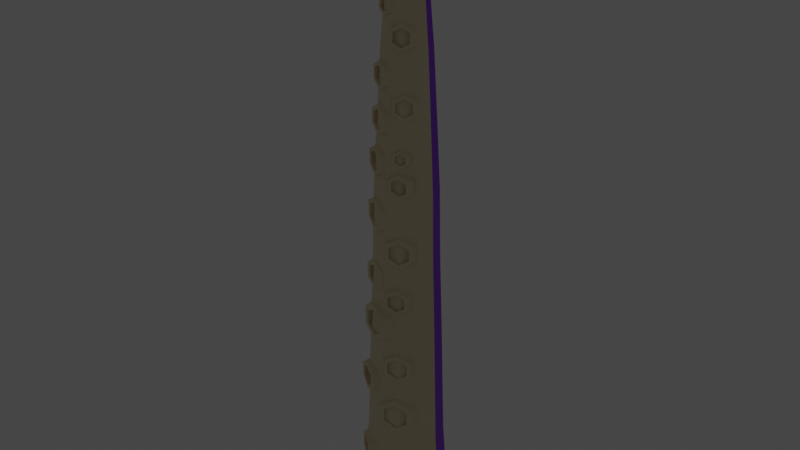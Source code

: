 # Source: Tentacle.blend  (saved by Blender 2.92.15; exported with 4.5.12 LTS)
import bpy
from mathutils import Matrix  # noqa: F401  (used for matrix-valued properties, if any)

bpy.ops.wm.read_factory_settings(use_empty=True)
scene = bpy.context.scene
scene.name = 'Scene'

# ---- collections
col_collection = bpy.data.collections.new('Collection'); scene.collection.children.link(col_collection)

# ---- materials (node trees are filled in below, after node groups)
mat_krakenpurple = bpy.data.materials.new('KrakenPurple')
mat_krakenpurple.use_transparent_shadow = False
mat_krakenbelly = bpy.data.materials.new('KrakenBelly')
mat_krakenbelly.use_backface_culling = True
mat_krakenbelly.use_transparent_shadow = False
mat_krakenglow = bpy.data.materials.new('KrakenGlow')
mat_krakenglow.use_backface_culling = True
mat_krakenglow.use_transparent_shadow = False

# ---- material node trees
mat_krakenpurple.use_nodes = True; mat_krakenpurple.node_tree.nodes.clear()
_N = mat_krakenpurple.node_tree.nodes; _L = mat_krakenpurple.node_tree.links
n0 = _N.new('ShaderNodeBsdfPrincipled'); n0.name = 'Principled BSDF'; n0.location = (10, 300)
n0.distribution = 'GGX'
n0.subsurface_method = 'BURLEY'
n0.inputs[0].default_value = (0.2874, 0.0185, 0.7991, 1.0)
n0.inputs[3].default_value = 1.45
n0.inputs[27].default_value = (0.0, 0.0, 0.0, 1.0)
n0.inputs[28].default_value = 1.0
n1 = _N.new('ShaderNodeOutputMaterial'); n1.name = 'Material Output'; n1.location = (300, 300)
_L.new(n0.outputs[0], n1.inputs[0])
n1.is_active_output = True
mat_krakenbelly.use_nodes = True; mat_krakenbelly.node_tree.nodes.clear()
_N = mat_krakenbelly.node_tree.nodes; _L = mat_krakenbelly.node_tree.links
n0 = _N.new('ShaderNodeBsdfPrincipled'); n0.name = 'Principled BSDF'; n0.location = (10, 300)
n0.distribution = 'GGX'
n0.subsurface_method = 'BURLEY'
n0.inputs[0].default_value = (0.7991, 0.6867, 0.4621, 1.0)
n0.inputs[3].default_value = 1.45
n0.inputs[27].default_value = (0.0, 0.0, 0.0, 1.0)
n0.inputs[28].default_value = 1.0
n1 = _N.new('ShaderNodeOutputMaterial'); n1.name = 'Material Output'; n1.location = (300, 300)
_L.new(n0.outputs[0], n1.inputs[0])
n1.is_active_output = True
mat_krakenglow.use_nodes = True; mat_krakenglow.node_tree.nodes.clear()
_N = mat_krakenglow.node_tree.nodes; _L = mat_krakenglow.node_tree.links
n0 = _N.new('ShaderNodeOutputMaterial'); n0.name = 'Material Output'; n0.location = (300, 300)
n1 = _N.new('ShaderNodeEmission'); n1.name = 'Emission'; n1.location = (10, 300)
n1.inputs[0].default_value = (0.004421, 1.0, 0.7094, 1.0)
n1.inputs[1].default_value = 20.0
_L.new(n1.outputs[0], n0.inputs[0])
n0.is_active_output = True

# ---- world
world_world = bpy.data.worlds.new('World'); scene.world = world_world
world_world.use_nodes = True; world_world.node_tree.nodes.clear()
_N = world_world.node_tree.nodes; _L = world_world.node_tree.links
n0 = _N.new('ShaderNodeOutputWorld'); n0.name = 'World Output'; n0.location = (300, 300)
n1 = _N.new('ShaderNodeBackground'); n1.name = 'Background'; n1.location = (10, 300)
n1.inputs[0].default_value = (0.05088, 0.05088, 0.05088, 1.0)
_L.new(n1.outputs[0], n0.inputs[0])
n0.is_active_output = True
world_world.color = (0.05088, 0.05088, 0.05088)
world_world.use_sun_shadow = False
world_world.sun_shadow_jitter_overblur = 0.0

# ---- meshes
me_cylinder_003 = bpy.data.meshes.new('Cylinder.003')
me_cylinder_003.from_pydata([(-2.315, -0.852, 0.2049), (-2.024, -0.7975, 0.5164), (-2.316, -0.8454, -0.1365), (-1.616, -0.7072, 0.2753), (-2.027, -0.7815, -0.3072), (-1.618, -0.6979, -0.2069), (-1.737, -0.7242, -0.1365), (-2.028, -0.7788, -0.448), (-2.024, -0.7947, 0.3756), (-2.436, -0.869, -0.2069), (-1.736, -0.7308, 0.2049), (-2.434, -0.8784, 0.2753), (-1.976, -1.024, -0.2632), (-1.977, -1.022, -0.3838), (-1.624, -0.9602, 0.2359), (-1.974, -1.037, 0.4425), (-1.974, -1.035, 0.3219), (-2.223, -1.084, 0.1756), (-2.325, -1.107, 0.2359), (-2.326, -1.099, -0.1772), (-2.224, -1.079, -0.1169), (-1.626, -0.9522, -0.1772), (-1.728, -0.9748, -0.1169), (-1.727, -0.9804, 0.1756), (-3.076, -0.5012, 0.6396), (-2.846, -0.6865, 0.9511), (-3.072, -0.4959, 0.2982), (-2.512, -0.9375, 0.71), (-2.836, -0.6736, 0.1274), (-2.506, -0.93, 0.2278), (-2.603, -0.8567, 0.2982), (-2.834, -0.6714, -0.01332), (-2.844, -0.6843, 0.8103), (-3.168, -0.4204, 0.2278), (-2.608, -0.8621, 0.6396), (-3.174, -0.428, 0.71), (-2.987, -0.8698, 0.1715), (-2.985, -0.8679, 0.05088), (-2.709, -1.096, 0.6706), (-2.995, -0.8808, 0.8771), (-2.994, -0.879, 0.7565), (-3.193, -0.7221, 0.6103), (-3.276, -0.6593, 0.6706), (-3.271, -0.6528, 0.2574), (-3.189, -0.7175, 0.3177), (-2.704, -1.089, 0.2574), (-2.788, -1.027, 0.3177), (-2.791, -1.031, 0.6103), (-2.384, -0.753, 2.118), (-2.044, -0.6467, 2.493), (-2.387, -0.7453, 1.706), (-1.569, -0.4812, 2.202), (-2.05, -0.6281, 1.5), (-1.572, -0.4703, 1.621), (-1.711, -0.5186, 1.706), (-2.051, -0.6249, 1.331), (-2.045, -0.6435, 2.323), (-2.527, -0.7904, 1.621), (-1.709, -0.5263, 2.118), (-2.523, -0.8013, 2.202), (-1.955, -0.9109, 1.554), (-1.956, -0.9082, 1.408), (-1.543, -0.785, 2.155), (-1.95, -0.9269, 2.404), (-1.951, -0.9241, 2.258), (-2.242, -1.018, 2.082), (-2.36, -1.059, 2.155), (-2.364, -1.05, 1.657), (-2.244, -1.011, 1.73), (-1.546, -0.7757, 1.657), (-1.665, -0.8171, 1.73), (-1.663, -0.8237, 2.082), (-1.712, -0.7621, 3.473), (-1.714, -0.7569, 3.187), (-1.621, -0.7143, 3.128), (-2.167, -0.9586, 3.187), (-2.261, -0.9991, 3.128), (-2.258, -1.006, 3.532), (-2.165, -0.9637, 3.473), (-1.937, -0.8655, 3.616), (-1.936, -0.8676, 3.735), (-1.618, -0.7216, 3.532), (-1.943, -0.853, 2.925), (-1.942, -0.8552, 3.044), (-2.409, -0.8101, 3.571), (-1.772, -0.525, 3.502), (-2.413, -0.8016, 3.099), (-2.035, -0.6457, 3.669), (-2.041, -0.6312, 2.863), (-1.774, -0.519, 3.168), (-1.666, -0.4692, 3.099), (-2.04, -0.6336, 3.0), (-1.662, -0.4777, 3.571), (-2.304, -0.7543, 3.168), (-2.034, -0.6482, 3.807), (-2.301, -0.7604, 3.502), (-3.058, -0.5034, 2.895), (-2.81, -0.6536, 3.2), (-3.055, -0.4976, 2.561), (-2.454, -0.8543, 2.964), (-2.802, -0.6398, 2.394), (-2.449, -0.8462, 2.492), (-2.553, -0.7876, 2.561), (-2.801, -0.6374, 2.256), (-2.809, -0.6512, 3.062), (-3.157, -0.4367, 2.492), (-2.557, -0.7933, 2.895), (-3.162, -0.4448, 2.964), (-2.924, -0.8496, 2.437), (-2.923, -0.8476, 2.319), (-2.625, -1.033, 2.925), (-2.931, -0.8614, 3.128), (-2.929, -0.8594, 3.01), (-3.143, -0.7328, 2.866), (-3.232, -0.6826, 2.925), (-3.228, -0.6756, 2.521), (-3.14, -0.7279, 2.58), (-2.621, -1.026, 2.521), (-2.71, -0.9763, 2.58), (-2.713, -0.9812, 2.866), (-2.376, -1.003, 4.625), (-2.374, -0.9967, 4.27), (-2.255, -1.041, 4.197), (-2.949, -0.7764, 4.27), (-3.067, -0.7297, 4.197), (-3.07, -0.7389, 4.699), (-2.951, -0.783, 4.625), (-2.665, -0.8964, 4.803), (-2.666, -0.8991, 4.95), (-2.258, -1.05, 4.699), (-2.659, -0.8806, 3.946), (-2.66, -0.8833, 4.092), (-3.031, -0.434, 4.746), (-2.221, -0.7425, 4.661), (-3.027, -0.4232, 4.161), (-2.558, -0.6178, 4.868), (-2.551, -0.5993, 3.868), (-2.218, -0.7349, 4.246), (-2.079, -0.7863, 4.161), (-2.552, -0.6025, 4.039), (-2.084, -0.7971, 4.746), (-2.889, -0.4778, 4.246), (-2.559, -0.621, 5.039), (-2.892, -0.4854, 4.661), (-1.786, -0.7719, 5.344), (-1.787, -0.7674, 5.1), (-1.707, -0.7351, 5.05), (-2.182, -0.92, 5.1), (-2.264, -0.9505, 5.05), (-2.261, -0.9569, 5.394), (-2.18, -0.9245, 5.344), (-1.982, -0.8505, 5.466), (-1.981, -0.8523, 5.567), (-1.704, -0.7414, 5.394), (-1.986, -0.8396, 4.877), (-1.986, -0.8415, 4.978), (-2.382, -0.7835, 5.427), (-1.827, -0.5676, 5.369), (-2.385, -0.7761, 5.025), (-2.056, -0.6593, 5.511), (-2.061, -0.6466, 4.824), (-1.829, -0.5624, 5.084), (-1.734, -0.5246, 5.025), (-2.06, -0.6488, 4.941), (-1.732, -0.532, 5.427), (-2.289, -0.7404, 5.084), (-2.055, -0.6615, 5.628), (-2.287, -0.7457, 5.369), (-2.494, -0.858, 5.857), (-2.492, -0.8527, 5.572), (-2.396, -0.8872, 5.514), (-2.955, -0.6804, 5.572), (-3.05, -0.6438, 5.514), (-3.053, -0.6512, 5.916), (-2.957, -0.6857, 5.857), (-2.726, -0.7745, 6.0), (-2.727, -0.7767, 6.117), (-2.399, -0.8946, 5.916), (-2.722, -0.7617, 5.312), (-2.722, -0.7639, 5.43), (-3.024, -0.4063, 5.954), (-2.372, -0.6477, 5.886), (-3.02, -0.3976, 5.485), (-2.643, -0.5502, 6.052), (-2.637, -0.5353, 5.25), (-2.369, -0.6415, 5.553), (-2.257, -0.6817, 5.485), (-2.638, -0.5378, 5.387), (-2.261, -0.6904, 5.954), (-2.909, -0.4403, 5.553), (-2.644, -0.5527, 6.189), (-2.912, -0.4465, 5.886), (-1.73, -0.6662, 6.684), (-1.732, -0.6611, 6.399), (-1.64, -0.6179, 6.34), (-2.182, -0.8657, 6.399), (-2.275, -0.9068, 6.34), (-2.271, -0.914, 6.743), (-2.179, -0.8708, 6.684), (-1.953, -0.7711, 6.827), (-1.952, -0.7732, 6.944), (-1.637, -0.6251, 6.743), (-1.959, -0.7587, 6.139), (-1.958, -0.7608, 6.257), (-2.424, -0.7201, 6.781), (-1.792, -0.4309, 6.713), (-2.428, -0.7116, 6.311), (-2.052, -0.5532, 6.879), (-2.059, -0.5388, 6.076), (-1.794, -0.4249, 6.38), (-1.687, -0.3744, 6.311), (-2.058, -0.5413, 6.214), (-1.683, -0.3829, 6.781), (-2.319, -0.6636, 6.38), (-2.051, -0.5557, 7.016), (-2.316, -0.6696, 6.713), (-2.506, -0.8652, 7.501), (-2.504, -0.8598, 7.186), (-2.404, -0.9125, 7.121), (-2.983, -0.5986, 7.186), (-3.081, -0.5436, 7.121), (-3.085, -0.5514, 7.566), (-2.986, -0.6041, 7.501), (-2.748, -0.7374, 7.658), (-2.749, -0.7396, 7.788), (-2.408, -0.9202, 7.566), (-2.74, -0.7242, 6.898), (-2.742, -0.7264, 7.028), (-3.015, -0.2879, 7.608), (-2.34, -0.6542, 7.532), (-3.01, -0.2789, 7.089), (-2.621, -0.505, 7.716), (-2.613, -0.4896, 6.829), (-2.336, -0.6478, 7.165), (-2.22, -0.7094, 7.089), (-2.614, -0.4922, 6.981), (-2.225, -0.7184, 7.608), (-2.896, -0.343, 7.165), (-2.623, -0.5076, 7.868), (-2.899, -0.3494, 7.532), (-2.533, -0.827, 8.865), (-2.531, -0.8224, 8.598), (-2.446, -0.867, 8.543), (-2.937, -0.6012, 8.598), (-3.02, -0.5546, 8.543), (-3.024, -0.5611, 8.92), (-2.939, -0.6058, 8.865), (-2.738, -0.7187, 8.999), (-2.739, -0.7206, 9.109), (-2.45, -0.8736, 8.92), (-2.731, -0.7075, 8.355), (-2.732, -0.7094, 8.465), (-2.964, -0.3379, 8.956), (-2.392, -0.6483, 8.892), (-2.96, -0.3303, 8.516), (-2.63, -0.5219, 9.048), (-2.623, -0.5088, 8.296), (-2.389, -0.6429, 8.58), (-2.291, -0.695, 8.516), (-2.624, -0.5111, 8.425), (-2.295, -0.7026, 8.956), (-2.863, -0.3846, 8.58), (-2.631, -0.5241, 9.176), (-2.866, -0.3901, 8.892), (-1.791, -0.7074, 8.382), (-1.792, -0.7033, 8.167), (-1.718, -0.6811, 8.123), (-2.149, -0.8068, 8.167), (-2.223, -0.8273, 8.123), (-2.222, -0.8331, 8.427), (-2.148, -0.8109, 8.382), (-1.969, -0.7612, 8.49), (-1.968, -0.7629, 8.578), (-1.717, -0.6869, 8.427), (-1.972, -0.7513, 7.971), (-1.971, -0.753, 8.06), (-2.314, -0.6718, 8.456), (-1.811, -0.5251, 8.404), (-2.316, -0.665, 8.101), (-2.019, -0.5879, 8.529), (-2.022, -0.5764, 7.924), (-1.812, -0.5203, 8.153), (-1.727, -0.4944, 8.101), (-2.022, -0.5783, 8.028), (-1.725, -0.5012, 8.456), (-2.23, -0.6411, 8.153), (-2.019, -0.5898, 8.633), (-2.228, -0.6459, 8.404), (-1.853, -0.6625, 9.016), (-1.854, -0.6597, 8.867), (-1.803, -0.6443, 8.836), (-2.103, -0.7317, 8.867), (-2.154, -0.746, 8.836), (-2.153, -0.75, 9.047), (-2.102, -0.7345, 9.016), (-1.977, -0.7, 9.091), (-1.977, -0.7011, 9.153), (-1.801, -0.6483, 9.047), (-1.979, -0.6931, 8.731), (-1.979, -0.6943, 8.792), (-2.217, -0.6377, 9.067), (-1.867, -0.5357, 9.031), (-2.219, -0.633, 8.821), (-2.012, -0.5793, 9.119), (-2.014, -0.5713, 8.698), (-1.868, -0.5323, 8.857), (-1.808, -0.5143, 8.821), (-2.014, -0.5727, 8.77), (-1.807, -0.519, 9.067), (-2.158, -0.6164, 8.857), (-2.011, -0.5807, 9.191), (-2.158, -0.6197, 9.031), (-1.772, -0.4899, 10.28), (-1.774, -0.4859, 10.05), (-1.702, -0.4461, 10.01), (-2.126, -0.6752, 10.05), (-2.199, -0.7134, 10.01), (-2.196, -0.7191, 10.33), (-2.124, -0.6792, 10.28), (-1.947, -0.5866, 10.4), (-1.946, -0.5882, 10.49), (-1.699, -0.4517, 10.33), (-1.952, -0.5769, 9.843), (-1.951, -0.5786, 9.938), (-2.33, -0.5707, 10.36), (-1.835, -0.3032, 10.31), (-2.333, -0.564, 9.983), (-2.039, -0.416, 10.44), (-2.045, -0.4047, 9.793), (-1.837, -0.2985, 10.04), (-1.753, -0.252, 9.983), (-2.044, -0.4067, 9.904), (-1.75, -0.2587, 10.36), (-2.248, -0.5195, 10.04), (-2.038, -0.418, 10.55), (-2.245, -0.5242, 10.31), (-2.466, -0.7784, 9.891), (-2.463, -0.7765, 9.634), (-2.381, -0.817, 9.581), (-2.863, -0.5778, 9.632), (-2.944, -0.5365, 9.578), (-2.948, -0.5392, 9.942), (-2.865, -0.5797, 9.889), (-2.666, -0.68, 10.02), (-2.667, -0.6808, 10.13), (-2.384, -0.8198, 9.945), (-2.661, -0.6754, 9.398), (-2.662, -0.6762, 9.504), (-2.898, -0.3217, 9.974), (-2.336, -0.6009, 9.915), (-2.895, -0.3185, 9.55), (-2.57, -0.4861, 10.06), (-2.564, -0.4806, 9.339), (-2.333, -0.5986, 9.615), (-2.237, -0.646, 9.553), (-2.565, -0.4815, 9.463), (-2.24, -0.6491, 9.978), (-2.799, -0.3667, 9.612), (-2.571, -0.487, 10.19), (-2.802, -0.369, 9.913), (-2.477, -0.7161, 10.93), (-2.475, -0.7143, 10.69), (-2.398, -0.7518, 10.64), (-2.845, -0.5302, 10.69), (-2.92, -0.4918, 10.64), (-2.923, -0.4944, 10.98), (-2.847, -0.532, 10.93), (-2.663, -0.6249, 11.05), (-2.664, -0.6256, 11.15), (-2.401, -0.7544, 10.98), (-2.658, -0.6206, 10.47), (-2.659, -0.6213, 10.57), (-2.878, -0.2928, 11.01), (-2.356, -0.5515, 10.95), (-2.874, -0.2898, 10.62), (-2.573, -0.4452, 11.09), (-2.568, -0.4401, 10.42), (-2.354, -0.5495, 10.68), (-2.264, -0.5933, 10.62), (-2.569, -0.441, 10.54), (-2.268, -0.5963, 11.01), (-2.786, -0.3346, 10.67), (-2.575, -0.446, 11.21), (-2.788, -0.3367, 10.95), (-1.877, -0.4673, 11.88), (-1.874, -0.4887, 11.65), (-1.8, -0.4581, 11.6), (-2.225, -0.6585, 11.66), (-2.297, -0.698, 11.62), (-2.302, -0.6678, 11.94), (-2.229, -0.6372, 11.89), (-2.055, -0.5416, 11.99), (-2.057, -0.5328, 12.09), (-1.806, -0.4279, 11.92), (-2.046, -0.5931, 11.45), (-2.047, -0.5843, 11.55), (-2.427, -0.5151, 11.95), (-1.931, -0.2812, 11.88), (-2.42, -0.5504, 11.58), (-2.138, -0.3678, 12.01), (-2.127, -0.428, 11.38), (-1.927, -0.3061, 11.62), (-1.841, -0.2704, 11.56), (-2.129, -0.4177, 11.49), (-1.848, -0.2352, 11.93), (-2.337, -0.5044, 11.63), (-2.14, -0.3576, 12.12), (-2.341, -0.4794, 11.89), (-2.427, -0.5572, 12.51), (-2.437, -0.5717, 12.32), (-2.377, -0.5985, 12.28), (-2.74, -0.4562, 12.33), (-2.804, -0.4354, 12.3), (-2.789, -0.4148, 12.56), (-2.729, -0.4417, 12.52), (-2.572, -0.4921, 12.61), (-2.568, -0.4862, 12.68), (-2.362, -0.578, 12.55), (-2.598, -0.5272, 12.16), (-2.594, -0.5212, 12.24), (-2.768, -0.2528, 12.57), (-2.345, -0.4189, 12.51), (-2.785, -0.2767, 12.26), (-2.515, -0.343, 12.62), (-2.545, -0.3839, 12.1), (-2.357, -0.4358, 12.29), (-2.287, -0.4671, 12.25), (-2.54, -0.3769, 12.19), (-2.269, -0.4432, 12.55), (-2.71, -0.301, 12.3), (-2.51, -0.336, 12.71), (-2.698, -0.2841, 12.52), (-2.014, -0.3668, 13.17), (-2.01, -0.3797, 13.03), (-1.967, -0.3562, 13.0), (-2.215, -0.5061, 13.03), (-2.256, -0.5348, 13.01), (-2.262, -0.5166, 13.2), (-2.219, -0.4932, 13.17), (-2.118, -0.4236, 13.24), (-2.12, -0.4183, 13.3), (-1.972, -0.3381, 13.19), (-2.109, -0.4546, 12.9), (-2.111, -0.4493, 12.96), (-2.348, -0.4309, 13.21), (-2.059, -0.256, 13.17), (-2.342, -0.4521, 12.98), (-2.18, -0.3223, 13.25), (-2.17, -0.3585, 12.86), (-2.054, -0.271, 13.0), (-2.004, -0.2437, 12.97), (-2.172, -0.3523, 12.93), (-2.01, -0.2225, 13.2), (-2.293, -0.4186, 13.01), (-2.182, -0.3161, 13.32), (-2.298, -0.4036, 13.17), (-2.473, -0.4482, 13.6), (-2.482, -0.4577, 13.46), (-2.441, -0.484, 13.43), (-2.692, -0.3393, 13.47), (-2.737, -0.3169, 13.44), (-2.723, -0.3035, 13.64), (-2.682, -0.3298, 13.61), (-2.573, -0.3842, 13.67), (-2.569, -0.3803, 13.73), (-2.427, -0.4706, 13.63), (-2.595, -0.4072, 13.34), (-2.592, -0.4032, 13.4), (-2.69, -0.1866, 13.64), (-2.397, -0.3555, 13.6), (-2.705, -0.2023, 13.42), (-2.514, -0.2809, 13.69), (-2.541, -0.3076, 13.3), (-2.408, -0.3666, 13.44), (-2.36, -0.3973, 13.41), (-2.536, -0.3031, 13.36), (-2.344, -0.3817, 13.63), (-2.653, -0.2285, 13.45), (-2.509, -0.2763, 13.75), (-2.642, -0.2174, 13.61), (-2.061, -0.2184, 13.97), (-2.055, -0.2369, 13.83), (-2.017, -0.2073, 13.8), (-2.232, -0.3988, 13.84), (-2.268, -0.436, 13.82), (-2.276, -0.4099, 14.01), (-2.238, -0.3803, 13.98), (-2.153, -0.2901, 14.04), (-2.155, -0.2825, 14.1), (-2.025, -0.1812, 13.99), (-2.138, -0.3347, 13.71), (-2.14, -0.3271, 13.77), (-2.377, -0.3415, 14.01), (-2.125, -0.118, 13.96), (-2.367, -0.372, 13.79), (-2.233, -0.2017, 14.05), (-2.215, -0.2537, 13.66), (-2.118, -0.1396, 13.8), (-2.074, -0.105, 13.76), (-2.218, -0.2448, 13.73), (-2.084, -0.07455, 13.99), (-2.326, -0.3286, 13.82), (-2.236, -0.1928, 14.12), (-2.333, -0.307, 13.98), (-2.316, -0.2871, 14.54), (-2.325, -0.2975, 14.45), (-2.294, -0.3083, 14.43), (-2.484, -0.2552, 14.46), (-2.518, -0.2486, 14.44), (-2.506, -0.234, 14.57), (-2.475, -0.2449, 14.55), (-2.392, -0.2608, 14.6), (-2.388, -0.2566, 14.63), (-2.282, -0.2937, 14.56), (-2.412, -0.2858, 14.37), (-2.409, -0.2815, 14.41), (-2.504, -0.1508, 14.58), (-2.283, -0.2128, 14.54), (-2.518, -0.1679, 14.42), (-2.37, -0.1821, 14.6), (-2.394, -0.2112, 14.34), (-2.292, -0.2249, 14.43), (-2.256, -0.2375, 14.41), (-2.39, -0.2063, 14.38), (-2.242, -0.2205, 14.56), (-2.478, -0.1755, 14.44), (-2.366, -0.1771, 14.65), (-2.468, -0.1635, 14.55), (-2.352, 1.138, -1.0), (-2.352, 1.0, 1.0), (-1.783, 0.9855, -1.0), (-1.852, 0.866, 1.0), (-1.366, 0.569, -1.0), (-1.486, 0.5, 1.0), (-1.214, -3.055e-08, -1.0), (-1.352, -4.371e-08, 1.0), (-1.366, -0.569, -1.0), (-1.486, -0.5, 1.0), (-1.783, -0.9855, -1.0), (-1.852, -0.866, 1.0), (-2.352, -1.138, -1.0), (-2.352, -1.0, 1.0), (-2.921, -0.9855, -1.0), (-2.852, -0.866, 1.0), (-3.337, -0.569, -1.0), (-3.218, -0.5, 1.0), (-3.49, -5.099e-07, -1.0), (-3.352, -4.649e-07, 1.0), (-3.337, 0.569, -1.0), (-3.218, 0.5, 1.0), (-2.921, 0.9855, -1.0), (-2.852, 0.866, 1.0), (-2.352, 0.912, 3.912), (-1.896, 0.7898, 3.912), (-1.562, 0.456, 3.912), (-1.44, -5.21e-08, 3.912), (-1.562, -0.456, 3.912), (-1.896, -0.7898, 3.912), (-2.352, -0.912, 3.912), (-2.808, -0.7898, 3.912), (-3.141, -0.456, 3.912), (-3.264, -4.362e-07, 3.912), (-3.141, 0.456, 3.912), (-2.808, 0.7898, 3.912), (-2.352, 0.8337, 6.147), (-1.935, 0.722, 6.147), (-1.63, 0.4169, 6.147), (-1.518, -6.042e-08, 6.147), (-1.63, -0.4169, 6.147), (-1.935, -0.722, 6.147), (-2.352, -0.8337, 6.147), (-2.769, -0.722, 6.147), (-3.074, -0.4169, 6.147), (-3.185, -4.116e-07, 6.147), (-3.074, 0.4169, 6.147), (-2.769, 0.722, 6.147), (-2.352, 0.7963, 7.942), (-1.953, 0.6896, 7.942), (-1.662, 0.3982, 7.942), (-1.555, -6.506e-08, 7.942), (-1.662, -0.3982, 7.942), (-1.953, -0.6896, 7.942), (-2.352, -0.7963, 7.942), (-2.75, -0.6896, 7.942), (-3.041, -0.3982, 7.942), (-3.148, -4.005e-07, 7.942), (-3.041, 0.3982, 7.942), (-2.75, 0.6896, 7.942), (-2.352, 0.7242, 9.364), (-1.99, 0.6271, 9.364), (-1.724, 0.3621, 9.364), (-1.627, -7.447e-08, 9.364), (-1.724, -0.3621, 9.364), (-1.99, -0.6271, 9.364), (-2.352, -0.7242, 9.364), (-2.714, -0.6271, 9.364), (-2.979, -0.3621, 9.364), (-3.076, -3.795e-07, 9.364), (-2.979, 0.3621, 9.364), (-2.714, 0.6271, 9.364), (-2.352, 0.6148, 11.36), (-2.044, 0.5324, 11.36), (-1.819, 0.3074, 11.36), (-1.737, -8.949e-08, 11.36), (-1.819, -0.3074, 11.36), (-2.044, -0.5324, 11.36), (-2.352, -0.6148, 11.36), (-2.659, -0.5324, 11.36), (-2.884, -0.3074, 11.36), (-2.966, -3.484e-07, 11.36), (-2.884, 0.3074, 11.36), (-2.659, 0.5324, 11.36), (-2.352, 0.499, 12.77), (-2.102, 0.4321, 12.77), (-1.919, 0.2495, 12.77), (-1.853, -1.035e-07, 12.77), (-1.919, -0.2495, 12.77), (-2.102, -0.4321, 12.77), (-2.352, -0.499, 12.77), (-2.601, -0.4321, 12.77), (-2.784, -0.2495, 12.77), (-2.851, -3.137e-07, 12.77), (-2.784, 0.2495, 12.77), (-2.601, 0.4321, 12.77), (-2.352, 0.3189, 14.18), (-2.192, 0.2762, 14.18), (-2.075, 0.1595, 14.18), (-2.033, -1.235e-07, 14.18), (-2.075, -0.1595, 14.18), (-2.192, -0.2762, 14.18), (-2.352, -0.3189, 14.18), (-2.511, -0.2762, 14.18), (-2.628, -0.1595, 14.18), (-2.671, -2.578e-07, 14.18), (-2.628, 0.1595, 14.18), (-2.511, 0.2762, 14.18), (-2.352, 0.1846, 14.92), (-2.259, 0.1599, 14.92), (-2.192, 0.09229, 14.92), (-2.167, -1.374e-07, 14.92), (-2.192, -0.09229, 14.92), (-2.259, -0.1599, 14.92), (-2.352, -0.1846, 14.92), (-2.444, -0.1599, 14.92), (-2.511, -0.09229, 14.92), (-2.536, -2.151e-07, 14.92), (-2.511, 0.09229, 14.92), (-2.444, 0.1599, 14.92), (-2.291, 0.1042, 15.14), (-2.352, 0.1203, 15.14), (-2.247, 0.06014, 15.14), (-2.231, -1.458e-07, 15.14), (-2.247, -0.06014, 15.14), (-2.291, -0.1042, 15.14), (-2.352, -0.1203, 15.14), (-2.412, -0.1042, 15.14), (-2.456, -0.06014, 15.14), (-2.472, -1.964e-07, 15.14), (-2.456, 0.06014, 15.14), (-2.412, 0.1042, 15.14), (-2.067, 1.062, -1.0), (-2.102, 0.933, 1.0), (-2.124, 0.8509, 3.912), (-2.143, 0.7779, 6.147), (-2.153, 0.743, 7.942), (-2.171, 0.6757, 9.364), (-2.198, 0.5736, 11.36), (-2.227, 0.4656, 12.77), (-2.272, 0.2976, 14.18), (-2.305, 0.1722, 14.92), (-2.322, 0.1122, 15.14), (-2.636, 1.062, -1.0), (-2.602, 0.933, 1.0), (-2.58, 0.8509, 3.912), (-2.56, 0.7779, 6.147), (-2.551, 0.743, 7.942), (-2.533, 0.6757, 9.364), (-2.505, 0.5736, 11.36), (-2.476, 0.4656, 12.77), (-2.431, 0.2976, 14.18), (-2.398, 0.1722, 14.92), (-2.382, 0.1122, 15.14), (-1.574, 0.7773, -1.0), (-1.669, 0.683, 1.0), (-1.729, 0.6229, 3.912), (-1.782, 0.5695, 6.147), (-1.808, 0.5439, 7.942), (-1.857, 0.4946, 9.364), (-1.932, 0.4199, 11.36), (-2.011, 0.3408, 12.77), (-2.134, 0.2178, 14.18), (-2.226, 0.1261, 14.92), (-2.269, 0.08215, 15.14), (-3.129, 0.7773, -1.0), (-3.035, 0.683, 1.0), (-2.975, 0.6229, 3.912), (-2.921, 0.5695, 6.147), (-2.896, 0.5439, 7.942), (-2.846, 0.4946, 9.364), (-2.772, 0.4199, 11.36), (-2.692, 0.3408, 12.77), (-2.569, 0.2178, 14.18), (-2.478, 0.1261, 14.92), (-2.434, 0.08215, 15.14), (-1.584, -0.443, 4.656), (-1.466, -5.487e-08, 4.656), (-2.795, 0.7673, 4.656), (-3.119, 0.443, 4.656), (-1.909, 0.7673, 4.656), (-2.352, 0.886, 4.656), (-3.119, -0.443, 4.656), (-2.795, -0.7673, 4.656), (-1.909, -0.7673, 4.656), (-1.584, 0.443, 4.656), (-3.238, -4.28e-07, 4.656), (-2.352, -0.886, 4.656), (-2.13, 0.8266, 4.656), (-2.573, 0.8266, 4.656), (-1.747, 0.6051, 4.656), (-2.957, 0.6051, 4.656), (-1.578, -0.4469, 4.432), (-2.799, 0.7741, 4.432), (-1.905, 0.7741, 4.432), (-3.126, -0.4469, 4.432), (-1.905, -0.7741, 4.432), (-1.578, 0.4469, 4.432), (-3.245, -4.305e-07, 4.432), (-2.352, -0.8938, 4.432), (-1.458, -5.404e-08, 4.432), (-3.126, 0.4469, 4.432), (-2.352, 0.8938, 4.432), (-2.799, -0.7741, 4.432), (-2.128, 0.8339, 4.432), (-2.575, 0.8339, 4.432), (-1.741, 0.6105, 4.432), (-2.962, 0.6105, 4.432), (-2.811, 0.7958, 3.686), (-3.147, 0.4594, 3.686), (-1.556, 0.4594, 3.686), (-1.892, 0.7958, 3.686), (-3.271, -4.385e-07, 3.686), (-3.147, -0.4594, 3.686), (-2.811, -0.7958, 3.686), (-2.352, -0.9189, 3.686), (-1.892, -0.7958, 3.686), (-1.556, -0.4594, 3.686), (-1.433, -5.145e-08, 3.686), (-2.352, 0.9189, 3.686), (-2.122, 0.8573, 3.686), (-2.581, 0.8573, 3.686), (-1.724, 0.6276, 3.686), (-2.979, 0.6276, 3.686), (-1.57, -0.4515, 4.172), (-2.803, 0.7819, 4.172), (-1.9, 0.7819, 4.172), (-3.134, -0.4515, 4.172), (-1.9, -0.7819, 4.172), (-1.57, 0.4515, 4.172), (-3.255, -4.334e-07, 4.172), (-2.352, -0.9029, 4.172), (-1.449, -5.307e-08, 4.172), (-3.134, 0.4515, 4.172), (-2.352, 0.9029, 4.172), (-2.803, -0.7819, 4.172), (-2.126, 0.8424, 4.172), (-2.577, 0.8424, 4.172), (-1.735, 0.6167, 4.172), (-2.968, 0.6167, 4.172)], [], [(6, 4, 12, 22), (8, 10, 23, 16), (0, 8, 16, 17), (4, 2, 20, 12), (3, 5, 7, 9, 11, 1), (5, 3, 14, 21), (10, 6, 22, 23), (15, 18, 17, 16), (14, 15, 16, 23), (18, 19, 20, 17), (21, 14, 23, 22), (13, 21, 22, 12), (19, 13, 12, 20), (2, 0, 17, 20), (1, 11, 18, 15), (11, 9, 19, 18), (9, 7, 13, 19), (3, 1, 15, 14), (7, 5, 21, 13), (30, 28, 36, 46), (32, 34, 47, 40), (24, 32, 40, 41), (28, 26, 44, 36), (27, 29, 31, 33, 35, 25), (29, 27, 38, 45), (34, 30, 46, 47), (39, 42, 41, 40), (38, 39, 40, 47), (42, 43, 44, 41), (45, 38, 47, 46), (37, 45, 46, 36), (43, 37, 36, 44), (26, 24, 41, 44), (25, 35, 42, 39), (35, 33, 43, 42), (33, 31, 37, 43), (27, 25, 39, 38), (31, 29, 45, 37), (54, 52, 60, 70), (56, 58, 71, 64), (48, 56, 64, 65), (52, 50, 68, 60), (51, 53, 55, 57, 59, 49), (53, 51, 62, 69), (58, 54, 70, 71), (63, 66, 65, 64), (62, 63, 64, 71), (66, 67, 68, 65), (69, 62, 71, 70), (61, 69, 70, 60), (67, 61, 60, 68), (50, 48, 65, 68), (49, 59, 66, 63), (59, 57, 67, 66), (57, 55, 61, 67), (51, 49, 63, 62), (55, 53, 69, 61), (88, 90, 74, 82), (92, 94, 80, 81), (86, 88, 82, 76), (84, 86, 76, 77), (94, 84, 77, 80), (93, 95, 78, 75), (76, 82, 83, 75), (82, 74, 73, 83), (74, 81, 72, 73), (77, 76, 75, 78), (81, 80, 79, 72), (80, 77, 78, 79), (85, 89, 73, 72), (90, 92, 81, 74), (92, 90, 88, 86, 84, 94), (91, 93, 75, 83), (95, 87, 79, 78), (87, 85, 72, 79), (89, 91, 83, 73), (102, 100, 108, 118), (104, 106, 119, 112), (96, 104, 112, 113), (100, 98, 116, 108), (99, 101, 103, 105, 107, 97), (101, 99, 110, 117), (106, 102, 118, 119), (111, 114, 113, 112), (110, 111, 112, 119), (114, 115, 116, 113), (117, 110, 119, 118), (109, 117, 118, 108), (115, 109, 108, 116), (98, 96, 113, 116), (97, 107, 114, 111), (107, 105, 115, 114), (105, 103, 109, 115), (99, 97, 111, 110), (103, 101, 117, 109), (136, 138, 122, 130), (140, 142, 128, 129), (134, 136, 130, 124), (132, 134, 124, 125), (142, 132, 125, 128), (141, 143, 126, 123), (124, 130, 131, 123), (130, 122, 121, 131), (122, 129, 120, 121), (125, 124, 123, 126), (129, 128, 127, 120), (128, 125, 126, 127), (133, 137, 121, 120), (138, 140, 129, 122), (140, 138, 136, 134, 132, 142), (139, 141, 123, 131), (143, 135, 127, 126), (135, 133, 120, 127), (137, 139, 131, 121), (160, 162, 146, 154), (164, 166, 152, 153), (158, 160, 154, 148), (156, 158, 148, 149), (166, 156, 149, 152), (165, 167, 150, 147), (148, 154, 155, 147), (154, 146, 145, 155), (146, 153, 144, 145), (149, 148, 147, 150), (153, 152, 151, 144), (152, 149, 150, 151), (157, 161, 145, 144), (162, 164, 153, 146), (164, 162, 160, 158, 156, 166), (163, 165, 147, 155), (167, 159, 151, 150), (159, 157, 144, 151), (161, 163, 155, 145), (184, 186, 170, 178), (188, 190, 176, 177), (182, 184, 178, 172), (180, 182, 172, 173), (190, 180, 173, 176), (189, 191, 174, 171), (172, 178, 179, 171), (178, 170, 169, 179), (170, 177, 168, 169), (173, 172, 171, 174), (177, 176, 175, 168), (176, 173, 174, 175), (181, 185, 169, 168), (186, 188, 177, 170), (188, 186, 184, 182, 180, 190), (187, 189, 171, 179), (191, 183, 175, 174), (183, 181, 168, 175), (185, 187, 179, 169), (208, 210, 194, 202), (212, 214, 200, 201), (206, 208, 202, 196), (204, 206, 196, 197), (214, 204, 197, 200), (213, 215, 198, 195), (196, 202, 203, 195), (202, 194, 193, 203), (194, 201, 192, 193), (197, 196, 195, 198), (201, 200, 199, 192), (200, 197, 198, 199), (205, 209, 193, 192), (210, 212, 201, 194), (212, 210, 208, 206, 204, 214), (211, 213, 195, 203), (215, 207, 199, 198), (207, 205, 192, 199), (209, 211, 203, 193), (232, 234, 218, 226), (236, 238, 224, 225), (230, 232, 226, 220), (228, 230, 220, 221), (238, 228, 221, 224), (237, 239, 222, 219), (220, 226, 227, 219), (226, 218, 217, 227), (218, 225, 216, 217), (221, 220, 219, 222), (225, 224, 223, 216), (224, 221, 222, 223), (229, 233, 217, 216), (234, 236, 225, 218), (236, 234, 232, 230, 228, 238), (235, 237, 219, 227), (239, 231, 223, 222), (231, 229, 216, 223), (233, 235, 227, 217), (256, 258, 242, 250), (260, 262, 248, 249), (254, 256, 250, 244), (252, 254, 244, 245), (262, 252, 245, 248), (261, 263, 246, 243), (244, 250, 251, 243), (250, 242, 241, 251), (242, 249, 240, 241), (245, 244, 243, 246), (249, 248, 247, 240), (248, 245, 246, 247), (253, 257, 241, 240), (258, 260, 249, 242), (260, 258, 256, 254, 252, 262), (259, 261, 243, 251), (263, 255, 247, 246), (255, 253, 240, 247), (257, 259, 251, 241), (280, 282, 266, 274), (284, 286, 272, 273), (278, 280, 274, 268), (276, 278, 268, 269), (286, 276, 269, 272), (285, 287, 270, 267), (268, 274, 275, 267), (274, 266, 265, 275), (266, 273, 264, 265), (269, 268, 267, 270), (273, 272, 271, 264), (272, 269, 270, 271), (277, 281, 265, 264), (282, 284, 273, 266), (284, 282, 280, 278, 276, 286), (283, 285, 267, 275), (287, 279, 271, 270), (279, 277, 264, 271), (281, 283, 275, 265), (304, 306, 290, 298), (308, 310, 296, 297), (302, 304, 298, 292), (300, 302, 292, 293), (310, 300, 293, 296), (309, 311, 294, 291), (292, 298, 299, 291), (298, 290, 289, 299), (290, 297, 288, 289), (293, 292, 291, 294), (297, 296, 295, 288), (296, 293, 294, 295), (301, 305, 289, 288), (306, 308, 297, 290), (308, 306, 304, 302, 300, 310), (307, 309, 291, 299), (311, 303, 295, 294), (303, 301, 288, 295), (305, 307, 299, 289), (328, 330, 314, 322), (332, 334, 320, 321), (326, 328, 322, 316), (324, 326, 316, 317), (334, 324, 317, 320), (333, 335, 318, 315), (316, 322, 323, 315), (322, 314, 313, 323), (314, 321, 312, 313), (317, 316, 315, 318), (321, 320, 319, 312), (320, 317, 318, 319), (325, 329, 313, 312), (330, 332, 321, 314), (332, 330, 328, 326, 324, 334), (331, 333, 315, 323), (335, 327, 319, 318), (327, 325, 312, 319), (329, 331, 323, 313), (352, 354, 338, 346), (356, 358, 344, 345), (350, 352, 346, 340), (348, 350, 340, 341), (358, 348, 341, 344), (357, 359, 342, 339), (340, 346, 347, 339), (346, 338, 337, 347), (338, 345, 336, 337), (341, 340, 339, 342), (345, 344, 343, 336), (344, 341, 342, 343), (349, 353, 337, 336), (354, 356, 345, 338), (356, 354, 352, 350, 348, 358), (355, 357, 339, 347), (359, 351, 343, 342), (351, 349, 336, 343), (353, 355, 347, 337), (376, 378, 362, 370), (380, 382, 368, 369), (374, 376, 370, 364), (372, 374, 364, 365), (382, 372, 365, 368), (381, 383, 366, 363), (364, 370, 371, 363), (370, 362, 361, 371), (362, 369, 360, 361), (365, 364, 363, 366), (369, 368, 367, 360), (368, 365, 366, 367), (373, 377, 361, 360), (378, 380, 369, 362), (380, 378, 376, 374, 372, 382), (379, 381, 363, 371), (383, 375, 367, 366), (375, 373, 360, 367), (377, 379, 371, 361), (400, 402, 386, 394), (404, 406, 392, 393), (398, 400, 394, 388), (396, 398, 388, 389), (406, 396, 389, 392), (405, 407, 390, 387), (388, 394, 395, 387), (394, 386, 385, 395), (386, 393, 384, 385), (389, 388, 387, 390), (393, 392, 391, 384), (392, 389, 390, 391), (397, 401, 385, 384), (402, 404, 393, 386), (404, 402, 400, 398, 396, 406), (403, 405, 387, 395), (407, 399, 391, 390), (399, 397, 384, 391), (401, 403, 395, 385), (424, 426, 410, 418), (428, 430, 416, 417), (422, 424, 418, 412), (420, 422, 412, 413), (430, 420, 413, 416), (429, 431, 414, 411), (412, 418, 419, 411), (418, 410, 409, 419), (410, 417, 408, 409), (413, 412, 411, 414), (417, 416, 415, 408), (416, 413, 414, 415), (421, 425, 409, 408), (426, 428, 417, 410), (428, 426, 424, 422, 420, 430), (427, 429, 411, 419), (431, 423, 415, 414), (423, 421, 408, 415), (425, 427, 419, 409), (448, 450, 434, 442), (452, 454, 440, 441), (446, 448, 442, 436), (444, 446, 436, 437), (454, 444, 437, 440), (453, 455, 438, 435), (436, 442, 443, 435), (442, 434, 433, 443), (434, 441, 432, 433), (437, 436, 435, 438), (441, 440, 439, 432), (440, 437, 438, 439), (445, 449, 433, 432), (450, 452, 441, 434), (452, 450, 448, 446, 444, 454), (451, 453, 435, 443), (455, 447, 439, 438), (447, 445, 432, 439), (449, 451, 443, 433), (472, 474, 458, 466), (476, 478, 464, 465), (470, 472, 466, 460), (468, 470, 460, 461), (478, 468, 461, 464), (477, 479, 462, 459), (460, 466, 467, 459), (466, 458, 457, 467), (458, 465, 456, 457), (461, 460, 459, 462), (465, 464, 463, 456), (464, 461, 462, 463), (469, 473, 457, 456), (474, 476, 465, 458), (476, 474, 472, 470, 468, 478), (475, 477, 459, 467), (479, 471, 463, 462), (471, 469, 456, 463), (473, 475, 467, 457), (496, 498, 482, 490), (500, 502, 488, 489), (494, 496, 490, 484), (492, 494, 484, 485), (502, 492, 485, 488), (501, 503, 486, 483), (484, 490, 491, 483), (490, 482, 481, 491), (482, 489, 480, 481), (485, 484, 483, 486), (489, 488, 487, 480), (488, 485, 486, 487), (493, 497, 481, 480), (498, 500, 489, 482), (500, 498, 496, 494, 492, 502), (499, 501, 483, 491), (503, 495, 487, 486), (495, 493, 480, 487), (497, 499, 491, 481), (520, 522, 506, 514), (524, 526, 512, 513), (518, 520, 514, 508), (516, 518, 508, 509), (526, 516, 509, 512), (525, 527, 510, 507), (508, 514, 515, 507), (514, 506, 505, 515), (506, 513, 504, 505), (509, 508, 507, 510), (513, 512, 511, 504), (512, 509, 510, 511), (517, 521, 505, 504), (522, 524, 513, 506), (524, 522, 520, 518, 516, 526), (523, 525, 507, 515), (527, 519, 511, 510), (519, 517, 504, 511), (521, 523, 515, 505), (660, 661, 531, 530), (682, 683, 533, 532), (532, 533, 535, 534), (534, 535, 537, 536), (536, 537, 539, 538), (538, 539, 541, 540), (540, 541, 543, 542), (542, 543, 545, 544), (544, 545, 547, 546), (546, 547, 549, 548), (750, 739, 553, 684), (693, 694, 551, 550), (671, 672, 529, 528), (751, 737, 562, 695), (737, 740, 561, 562), (740, 741, 560, 561), (741, 742, 559, 560), (742, 743, 558, 559), (743, 744, 557, 558), (744, 745, 556, 557), (745, 746, 555, 556), (749, 736, 563, 673), (748, 747, 552, 662), (746, 738, 554, 555), (704, 705, 567, 568), (719, 707, 574, 696), (716, 709, 564, 663), (710, 711, 571, 572), (712, 704, 568, 569), (717, 706, 575, 674), (718, 708, 565, 685), (714, 710, 572, 573), (715, 712, 569, 570), (705, 713, 566, 567), (707, 714, 573, 574), (711, 715, 570, 571), (571, 570, 582, 583), (568, 567, 579, 580), (696, 574, 586, 697), (663, 564, 576, 664), (572, 571, 583, 584), (569, 568, 580, 581), (674, 575, 587, 675), (685, 565, 577, 686), (573, 572, 584, 585), (570, 569, 581, 582), (567, 566, 578, 579), (574, 573, 585, 586), (583, 582, 594, 595), (580, 579, 591, 592), (697, 586, 598, 698), (664, 576, 588, 665), (584, 583, 595, 596), (581, 580, 592, 593), (675, 587, 599, 676), (686, 577, 589, 687), (585, 584, 596, 597), (582, 581, 593, 594), (579, 578, 590, 591), (586, 585, 597, 598), (598, 597, 609, 610), (595, 594, 606, 607), (592, 591, 603, 604), (698, 598, 610, 699), (665, 588, 600, 666), (596, 595, 607, 608), (593, 592, 604, 605), (676, 599, 611, 677), (687, 589, 601, 688), (597, 596, 608, 609), (594, 593, 605, 606), (591, 590, 602, 603), (603, 602, 614, 615), (610, 609, 621, 622), (607, 606, 618, 619), (604, 603, 615, 616), (699, 610, 622, 700), (666, 600, 612, 667), (608, 607, 619, 620), (605, 604, 616, 617), (677, 611, 623, 678), (688, 601, 613, 689), (609, 608, 620, 621), (606, 605, 617, 618), (615, 614, 626, 627), (622, 621, 633, 634), (619, 618, 630, 631), (616, 615, 627, 628), (700, 622, 634, 701), (667, 612, 624, 668), (620, 619, 631, 632), (617, 616, 628, 629), (678, 623, 635, 679), (689, 613, 625, 690), (621, 620, 632, 633), (618, 617, 629, 630), (630, 629, 641, 642), (627, 626, 638, 639), (634, 633, 645, 646), (631, 630, 642, 643), (628, 627, 639, 640), (701, 634, 646, 702), (668, 624, 636, 669), (632, 631, 643, 644), (629, 628, 640, 641), (679, 635, 647, 680), (690, 625, 637, 691), (633, 632, 644, 645), (642, 641, 653, 654), (648, 670, 649, 681, 659, 703, 658, 657, 656, 655, 654, 653, 652, 651, 650, 692), (639, 638, 650, 651), (646, 645, 657, 658), (643, 642, 654, 655), (640, 639, 651, 652), (702, 646, 658, 703), (669, 636, 649, 670), (644, 643, 655, 656), (641, 640, 652, 653), (680, 647, 659, 681), (691, 637, 648, 692), (645, 644, 656, 657), (637, 669, 670, 648), (625, 668, 669, 637), (613, 667, 668, 625), (601, 666, 667, 613), (589, 665, 666, 601), (577, 664, 665, 589), (565, 663, 664, 577), (708, 716, 663, 565), (739, 748, 662, 553), (528, 529, 661, 660), (636, 680, 681, 649), (624, 679, 680, 636), (612, 678, 679, 624), (600, 677, 678, 612), (588, 676, 677, 600), (576, 675, 676, 588), (564, 674, 675, 576), (709, 717, 674, 564), (747, 749, 673, 552), (550, 551, 672, 671), (638, 691, 692, 650), (626, 690, 691, 638), (614, 689, 690, 626), (602, 688, 689, 614), (590, 687, 688, 602), (578, 686, 687, 590), (566, 685, 686, 578), (713, 718, 685, 566), (738, 750, 684, 554), (530, 531, 683, 682), (647, 702, 703, 659), (635, 701, 702, 647), (623, 700, 701, 635), (611, 699, 700, 623), (599, 698, 699, 611), (587, 697, 698, 599), (575, 696, 697, 587), (706, 719, 696, 575), (736, 751, 695, 563), (548, 549, 694, 693), (721, 735, 719, 706), (725, 734, 718, 713), (730, 733, 717, 709), (722, 732, 716, 708), (731, 727, 715, 711), (729, 726, 714, 707), (728, 725, 713, 705), (727, 724, 712, 715), (726, 723, 710, 714), (734, 722, 708, 718), (733, 721, 706, 717), (724, 720, 704, 712), (723, 731, 711, 710), (732, 730, 709, 716), (735, 729, 707, 719), (720, 728, 705, 704), (752, 760, 728, 720), (767, 761, 729, 735), (764, 762, 730, 732), (755, 763, 731, 723), (756, 752, 720, 724), (765, 753, 721, 733), (766, 754, 722, 734), (758, 755, 723, 726), (759, 756, 724, 727), (760, 757, 725, 728), (761, 758, 726, 729), (763, 759, 727, 731), (754, 764, 732, 722), (762, 765, 733, 730), (757, 766, 734, 725), (753, 767, 735, 721), (551, 694, 751, 736), (533, 683, 750, 738), (529, 672, 749, 747), (531, 661, 748, 739), (535, 533, 738, 746), (661, 529, 747, 748), (672, 551, 736, 749), (537, 535, 746, 745), (539, 537, 745, 744), (541, 539, 744, 743), (543, 541, 743, 742), (545, 543, 742, 741), (547, 545, 741, 740), (549, 547, 740, 737), (694, 549, 737, 751), (683, 531, 739, 750), (563, 695, 767, 753), (554, 684, 766, 757), (552, 673, 765, 762), (553, 662, 764, 754), (559, 558, 759, 763), (562, 561, 758, 761), (555, 554, 757, 760), (558, 557, 756, 759), (561, 560, 755, 758), (684, 553, 754, 766), (673, 563, 753, 765), (557, 556, 752, 756), (560, 559, 763, 755), (662, 552, 762, 764), (695, 562, 761, 767), (556, 555, 760, 752)])
me_cylinder_003.polygons.foreach_set('material_index', [1, 1, 1, 1, 1, 1, 1, 1, 1, 1, 1, 1, 1, 1, 1, 1, 1, 1, 1, 1, 1, 1, 1, 1, 1, 1, 1, 1, 1, 1, 1, 1, 1, 1, 1, 1, 1, 1, 1, 1, 1, 1, 1, 1, 1, 1, 1, 1, 1, 1, 1, 1, 1, 1, 1, 1, 1, 1, 1, 1, 1, 1, 1, 1, 1, 1, 1, 1, 1, 1, 1, 1, 1, 1, 1, 1, 1, 1, 1, 1, 1, 1, 1, 1, 1, 1, 1, 1, 1, 1, 1, 1, 1, 1, 1, 1, 1, 1, 1, 1, 1, 1, 1, 1, 1, 1, 1, 1, 1, 1, 1, 1, 1, 1, 1, 1, 1, 1, 1, 1, 1, 1, 1, 1, 1, 1, 1, 1, 1, 1, 1, 1, 1, 1, 1, 1, 1, 1, 1, 1, 1, 1, 1, 1, 1, 1, 1, 1, 1, 1, 1, 1, 1, 1, 1, 1, 1, 1, 1, 1, 1, 1, 1, 1, 1, 1, 1, 1, 1, 1, 1, 1, 1, 1, 1, 1, 1, 1, 1, 1, 1, 1, 1, 1, 1, 1, 1, 1, 1, 1, 1, 1, 1, 1, 1, 1, 1, 1, 1, 1, 1, 1, 1, 1, 1, 1, 1, 1, 1, 1, 1, 1, 1, 1, 1, 1, 1, 1, 1, 1, 1, 1, 1, 1, 1, 1, 1, 1, 1, 1, 1, 1, 1, 1, 1, 1, 1, 1, 1, 1, 1, 1, 1, 1, 1, 1, 1, 1, 1, 1, 1, 1, 1, 1, 1, 1, 1, 1, 1, 1, 1, 1, 1, 1, 1, 1, 1, 1, 1, 1, 1, 1, 1, 1, 1, 1, 1, 1, 1, 1, 1, 1, 1, 1, 1, 1, 1, 1, 1, 1, 1, 1, 1, 1, 1, 1, 1, 1, 1, 1, 1, 1, 1, 1, 1, 1, 1, 1, 1, 1, 1, 1, 1, 1, 1, 1, 1, 1, 1, 1, 1, 1, 1, 1, 1, 1, 1, 1, 1, 1, 1, 1, 1, 1, 1, 1, 1, 1, 1, 1, 1, 1, 1, 1, 1, 1, 1, 1, 1, 1, 1, 1, 1, 1, 1, 1, 1, 1, 1, 1, 1, 1, 1, 1, 1, 1, 1, 1, 1, 1, 1, 1, 1, 1, 1, 1, 1, 1, 1, 1, 1, 1, 1, 1, 1, 1, 1, 1, 1, 1, 1, 1, 1, 1, 1, 1, 1, 1, 1, 1, 1, 1, 1, 1, 1, 1, 1, 1, 1, 1, 1, 1, 1, 1, 1, 1, 1, 1, 2, 0, 0, 1, 1, 1, 1, 1, 1, 0, 0, 0, 0, 2, 0, 1, 1, 1, 1, 1, 1, 2, 2, 0, 1, 0, 0, 1, 1, 2, 0, 1, 1, 0, 0, 1, 1, 1, 0, 0, 1, 1, 2, 0, 1, 1, 0, 0, 1, 1, 0, 0, 1, 1, 2, 0, 1, 1, 0, 0, 0, 1, 1, 0, 0, 1, 1, 2, 0, 1, 1, 0, 0, 0, 1, 1, 0, 0, 1, 1, 2, 0, 1, 1, 0, 0, 1, 1, 0, 0, 1, 1, 2, 0, 1, 1, 1, 0, 0, 1, 1, 0, 0, 1, 1, 2, 0, 1, 1, 0, 0, 0, 1, 1, 0, 0, 1, 1, 2, 0, 1, 2, 2, 2, 2, 2, 2, 2, 2, 2, 0, 0, 0, 0, 0, 0, 0, 0, 0, 2, 2, 0, 0, 0, 0, 0, 0, 0, 0, 0, 0, 0, 0, 0, 0, 0, 0, 0, 0, 0, 0, 0, 2, 2, 2, 1, 0, 0, 1, 1, 0, 2, 1, 1, 2, 0, 1, 1, 0, 2, 1, 1, 0, 2, 1, 1, 0, 0, 1, 0, 0, 0, 0, 0, 0, 0, 2, 0, 0, 2, 1, 1, 1, 1, 1, 1, 0, 0, 0, 2, 0, 2, 0, 1, 0, 0, 1, 1, 0, 0, 1, 1, 0, 0, 1])
_uv = me_cylinder_003.uv_layers.new(name='UVMap')
_uv.uv.foreach_set('vector', [0.4578, 0.13, 0.25, 0.01, 0.25, 0.01, 0.4578, 0.13, 0.25, 0.49, 0.4578, 0.37, 0.4578, 0.37, 0.25, 0.49, 0.04215, 0.37, 0.25, 0.49, 0.25, 0.49, 0.04215, 0.37, 0.25, 0.01, 0.04215, 0.13, 0.04215, 0.13, 0.25, 0.01, 0.4578, 0.37, 0.4578, 0.13, 0.25, 0.01, 0.04215, 0.13, 0.04215, 0.37, 0.25, 0.49, 0.4578, 0.13, 0.4578, 0.37, 0.4578, 0.37, 0.4578, 0.13, 0.4578, 0.37, 0.4578, 0.13, 0.4578, 0.13, 0.4578, 0.37, 0.25, 0.49, 0.04215, 0.37, 0.04215, 0.37, 0.25, 0.49, 0.4578, 0.37, 0.25, 0.49, 0.25, 0.49, 0.4578, 0.37, 0.04215, 0.37, 0.04215, 0.13, 0.04215, 0.13, 0.04215, 0.37, 0.4578, 0.13, 0.4578, 0.37, 0.4578, 0.37, 0.4578, 0.13, 0.25, 0.01, 0.4578, 0.13, 0.4578, 0.13, 0.25, 0.01, 0.04215, 0.13, 0.25, 0.01, 0.25, 0.01, 0.04215, 0.13, 0.04215, 0.13, 0.04215, 0.37, 0.04215, 0.37, 0.04215, 0.13, 0.25, 0.49, 0.04215, 0.37, 0.04215, 0.37, 0.25, 0.49, 0.04215, 0.37, 0.04215, 0.13, 0.04215, 0.13, 0.04215, 0.37, 0.04215, 0.13, 0.25, 0.01, 0.25, 0.01, 0.04215, 0.13, 0.4578, 0.37, 0.25, 0.49, 0.25, 0.49, 0.4578, 0.37, 0.25, 0.01, 0.4578, 0.13, 0.4578, 0.13, 0.25, 0.01, 0.4578, 0.13, 0.25, 0.01, 0.25, 0.01, 0.4578, 0.13, 0.25, 0.49, 0.4578, 0.37, 0.4578, 0.37, 0.25, 0.49, 0.04215, 0.37, 0.25, 0.49, 0.25, 0.49, 0.04215, 0.37, 0.25, 0.01, 0.04215, 0.13, 0.04215, 0.13, 0.25, 0.01, 0.4578, 0.37, 0.4578, 0.13, 0.25, 0.01, 0.04215, 0.13, 0.04215, 0.37, 0.25, 0.49, 0.4578, 0.13, 0.4578, 0.37, 0.4578, 0.37, 0.4578, 0.13, 0.4578, 0.37, 0.4578, 0.13, 0.4578, 0.13, 0.4578, 0.37, 0.25, 0.49, 0.04215, 0.37, 0.04215, 0.37, 0.25, 0.49, 0.4578, 0.37, 0.25, 0.49, 0.25, 0.49, 0.4578, 0.37, 0.04215, 0.37, 0.04215, 0.13, 0.04215, 0.13, 0.04215, 0.37, 0.4578, 0.13, 0.4578, 0.37, 0.4578, 0.37, 0.4578, 0.13, 0.25, 0.01, 0.4578, 0.13, 0.4578, 0.13, 0.25, 0.01, 0.04215, 0.13, 0.25, 0.01, 0.25, 0.01, 0.04215, 0.13, 0.04215, 0.13, 0.04215, 0.37, 0.04215, 0.37, 0.04215, 0.13, 0.25, 0.49, 0.04215, 0.37, 0.04215, 0.37, 0.25, 0.49, 0.04215, 0.37, 0.04215, 0.13, 0.04215, 0.13, 0.04215, 0.37, 0.04215, 0.13, 0.25, 0.01, 0.25, 0.01, 0.04215, 0.13, 0.4578, 0.37, 0.25, 0.49, 0.25, 0.49, 0.4578, 0.37, 0.25, 0.01, 0.4578, 0.13, 0.4578, 0.13, 0.25, 0.01, 0.4578, 0.13, 0.25, 0.01, 0.25, 0.01, 0.4578, 0.13, 0.25, 0.49, 0.4578, 0.37, 0.4578, 0.37, 0.25, 0.49, 0.04215, 0.37, 0.25, 0.49, 0.25, 0.49, 0.04215, 0.37, 0.25, 0.01, 0.04215, 0.13, 0.04215, 0.13, 0.25, 0.01, 0.4578, 0.37, 0.4578, 0.13, 0.25, 0.01, 0.04215, 0.13, 0.04215, 0.37, 0.25, 0.49, 0.4578, 0.13, 0.4578, 0.37, 0.4578, 0.37, 0.4578, 0.13, 0.4578, 0.37, 0.4578, 0.13, 0.4578, 0.13, 0.4578, 0.37, 0.25, 0.49, 0.04215, 0.37, 0.04215, 0.37, 0.25, 0.49, 0.4578, 0.37, 0.25, 0.49, 0.25, 0.49, 0.4578, 0.37, 0.04215, 0.37, 0.04215, 0.13, 0.04215, 0.13, 0.04215, 0.37, 0.4578, 0.13, 0.4578, 0.37, 0.4578, 0.37, 0.4578, 0.13, 0.25, 0.01, 0.4578, 0.13, 0.4578, 0.13, 0.25, 0.01, 0.04215, 0.13, 0.25, 0.01, 0.25, 0.01, 0.04215, 0.13, 0.04215, 0.13, 0.04215, 0.37, 0.04215, 0.37, 0.04215, 0.13, 0.25, 0.49, 0.04215, 0.37, 0.04215, 0.37, 0.25, 0.49, 0.04215, 0.37, 0.04215, 0.13, 0.04215, 0.13, 0.04215, 0.37, 0.04215, 0.13, 0.25, 0.01, 0.25, 0.01, 0.04215, 0.13, 0.4578, 0.37, 0.25, 0.49, 0.25, 0.49, 0.4578, 0.37, 0.25, 0.01, 0.4578, 0.13, 0.4578, 0.13, 0.25, 0.01, 0.25, 0.01, 0.4578, 0.13, 0.4578, 0.13, 0.25, 0.01, 0.4578, 0.37, 0.25, 0.49, 0.25, 0.49, 0.4578, 0.37, 0.04215, 0.13, 0.25, 0.01, 0.25, 0.01, 0.04215, 0.13, 0.04215, 0.37, 0.04215, 0.13, 0.04215, 0.13, 0.04215, 0.37, 0.25, 0.49, 0.04215, 0.37, 0.04215, 0.37, 0.25, 0.49, 0.04215, 0.13, 0.04215, 0.37, 0.04215, 0.37, 0.04215, 0.13, 0.04215, 0.13, 0.25, 0.01, 0.25, 0.01, 0.04215, 0.13, 0.25, 0.01, 0.4578, 0.13, 0.4578, 0.13, 0.25, 0.01, 0.4578, 0.13, 0.4578, 0.37, 0.4578, 0.37, 0.4578, 0.13, 0.04215, 0.37, 0.04215, 0.13, 0.04215, 0.13, 0.04215, 0.37, 0.4578, 0.37, 0.25, 0.49, 0.25, 0.49, 0.4578, 0.37, 0.25, 0.49, 0.04215, 0.37, 0.04215, 0.37, 0.25, 0.49, 0.4578, 0.37, 0.4578, 0.13, 0.4578, 0.13, 0.4578, 0.37, 0.4578, 0.13, 0.4578, 0.37, 0.4578, 0.37, 0.4578, 0.13, 0.4578, 0.37, 0.4578, 0.13, 0.25, 0.01, 0.04215, 0.13, 0.04215, 0.37, 0.25, 0.49, 0.25, 0.01, 0.04215, 0.13, 0.04215, 0.13, 0.25, 0.01, 0.04215, 0.37, 0.25, 0.49, 0.25, 0.49, 0.04215, 0.37, 0.25, 0.49, 0.4578, 0.37, 0.4578, 0.37, 0.25, 0.49, 0.4578, 0.13, 0.25, 0.01, 0.25, 0.01, 0.4578, 0.13, 0.4578, 0.13, 0.25, 0.01, 0.25, 0.01, 0.4578, 0.13, 0.25, 0.49, 0.4578, 0.37, 0.4578, 0.37, 0.25, 0.49, 0.04215, 0.37, 0.25, 0.49, 0.25, 0.49, 0.04215, 0.37, 0.25, 0.01, 0.04215, 0.13, 0.04215, 0.13, 0.25, 0.01, 0.4578, 0.37, 0.4578, 0.13, 0.25, 0.01, 0.04215, 0.13, 0.04215, 0.37, 0.25, 0.49, 0.4578, 0.13, 0.4578, 0.37, 0.4578, 0.37, 0.4578, 0.13, 0.4578, 0.37, 0.4578, 0.13, 0.4578, 0.13, 0.4578, 0.37, 0.25, 0.49, 0.04215, 0.37, 0.04215, 0.37, 0.25, 0.49, 0.4578, 0.37, 0.25, 0.49, 0.25, 0.49, 0.4578, 0.37, 0.04215, 0.37, 0.04215, 0.13, 0.04215, 0.13, 0.04215, 0.37, 0.4578, 0.13, 0.4578, 0.37, 0.4578, 0.37, 0.4578, 0.13, 0.25, 0.01, 0.4578, 0.13, 0.4578, 0.13, 0.25, 0.01, 0.04215, 0.13, 0.25, 0.01, 0.25, 0.01, 0.04215, 0.13, 0.04215, 0.13, 0.04215, 0.37, 0.04215, 0.37, 0.04215, 0.13, 0.25, 0.49, 0.04215, 0.37, 0.04215, 0.37, 0.25, 0.49, 0.04215, 0.37, 0.04215, 0.13, 0.04215, 0.13, 0.04215, 0.37, 0.04215, 0.13, 0.25, 0.01, 0.25, 0.01, 0.04215, 0.13, 0.4578, 0.37, 0.25, 0.49, 0.25, 0.49, 0.4578, 0.37, 0.25, 0.01, 0.4578, 0.13, 0.4578, 0.13, 0.25, 0.01, 0.25, 0.01, 0.4578, 0.13, 0.4578, 0.13, 0.25, 0.01, 0.4578, 0.37, 0.25, 0.49, 0.25, 0.49, 0.4578, 0.37, 0.04215, 0.13, 0.25, 0.01, 0.25, 0.01, 0.04215, 0.13, 0.04215, 0.37, 0.04215, 0.13, 0.04215, 0.13, 0.04215, 0.37, 0.25, 0.49, 0.04215, 0.37, 0.04215, 0.37, 0.25, 0.49, 0.04215, 0.13, 0.04215, 0.37, 0.04215, 0.37, 0.04215, 0.13, 0.04215, 0.13, 0.25, 0.01, 0.25, 0.01, 0.04215, 0.13, 0.25, 0.01, 0.4578, 0.13, 0.4578, 0.13, 0.25, 0.01, 0.4578, 0.13, 0.4578, 0.37, 0.4578, 0.37, 0.4578, 0.13, 0.04215, 0.37, 0.04215, 0.13, 0.04215, 0.13, 0.04215, 0.37, 0.4578, 0.37, 0.25, 0.49, 0.25, 0.49, 0.4578, 0.37, 0.25, 0.49, 0.04215, 0.37, 0.04215, 0.37, 0.25, 0.49, 0.4578, 0.37, 0.4578, 0.13, 0.4578, 0.13, 0.4578, 0.37, 0.4578, 0.13, 0.4578, 0.37, 0.4578, 0.37, 0.4578, 0.13, 0.4578, 0.37, 0.4578, 0.13, 0.25, 0.01, 0.04215, 0.13, 0.04215, 0.37, 0.25, 0.49, 0.25, 0.01, 0.04215, 0.13, 0.04215, 0.13, 0.25, 0.01, 0.04215, 0.37, 0.25, 0.49, 0.25, 0.49, 0.04215, 0.37, 0.25, 0.49, 0.4578, 0.37, 0.4578, 0.37, 0.25, 0.49, 0.4578, 0.13, 0.25, 0.01, 0.25, 0.01, 0.4578, 0.13, 0.25, 0.01, 0.4578, 0.13, 0.4578, 0.13, 0.25, 0.01, 0.4578, 0.37, 0.25, 0.49, 0.25, 0.49, 0.4578, 0.37, 0.04215, 0.13, 0.25, 0.01, 0.25, 0.01, 0.04215, 0.13, 0.04215, 0.37, 0.04215, 0.13, 0.04215, 0.13, 0.04215, 0.37, 0.25, 0.49, 0.04215, 0.37, 0.04215, 0.37, 0.25, 0.49, 0.04215, 0.13, 0.04215, 0.37, 0.04215, 0.37, 0.04215, 0.13, 0.04215, 0.13, 0.25, 0.01, 0.25, 0.01, 0.04215, 0.13, 0.25, 0.01, 0.4578, 0.13, 0.4578, 0.13, 0.25, 0.01, 0.4578, 0.13, 0.4578, 0.37, 0.4578, 0.37, 0.4578, 0.13, 0.04215, 0.37, 0.04215, 0.13, 0.04215, 0.13, 0.04215, 0.37, 0.4578, 0.37, 0.25, 0.49, 0.25, 0.49, 0.4578, 0.37, 0.25, 0.49, 0.04215, 0.37, 0.04215, 0.37, 0.25, 0.49, 0.4578, 0.37, 0.4578, 0.13, 0.4578, 0.13, 0.4578, 0.37, 0.4578, 0.13, 0.4578, 0.37, 0.4578, 0.37, 0.4578, 0.13, 0.4578, 0.37, 0.4578, 0.13, 0.25, 0.01, 0.04215, 0.13, 0.04215, 0.37, 0.25, 0.49, 0.25, 0.01, 0.04215, 0.13, 0.04215, 0.13, 0.25, 0.01, 0.04215, 0.37, 0.25, 0.49, 0.25, 0.49, 0.04215, 0.37, 0.25, 0.49, 0.4578, 0.37, 0.4578, 0.37, 0.25, 0.49, 0.4578, 0.13, 0.25, 0.01, 0.25, 0.01, 0.4578, 0.13, 0.25, 0.01, 0.4578, 0.13, 0.4578, 0.13, 0.25, 0.01, 0.4578, 0.37, 0.25, 0.49, 0.25, 0.49, 0.4578, 0.37, 0.04215, 0.13, 0.25, 0.01, 0.25, 0.01, 0.04215, 0.13, 0.04215, 0.37, 0.04215, 0.13, 0.04215, 0.13, 0.04215, 0.37, 0.25, 0.49, 0.04215, 0.37, 0.04215, 0.37, 0.25, 0.49, 0.04215, 0.13, 0.04215, 0.37, 0.04215, 0.37, 0.04215, 0.13, 0.04215, 0.13, 0.25, 0.01, 0.25, 0.01, 0.04215, 0.13, 0.25, 0.01, 0.4578, 0.13, 0.4578, 0.13, 0.25, 0.01, 0.4578, 0.13, 0.4578, 0.37, 0.4578, 0.37, 0.4578, 0.13, 0.04215, 0.37, 0.04215, 0.13, 0.04215, 0.13, 0.04215, 0.37, 0.4578, 0.37, 0.25, 0.49, 0.25, 0.49, 0.4578, 0.37, 0.25, 0.49, 0.04215, 0.37, 0.04215, 0.37, 0.25, 0.49, 0.4578, 0.37, 0.4578, 0.13, 0.4578, 0.13, 0.4578, 0.37, 0.4578, 0.13, 0.4578, 0.37, 0.4578, 0.37, 0.4578, 0.13, 0.4578, 0.37, 0.4578, 0.13, 0.25, 0.01, 0.04215, 0.13, 0.04215, 0.37, 0.25, 0.49, 0.25, 0.01, 0.04215, 0.13, 0.04215, 0.13, 0.25, 0.01, 0.04215, 0.37, 0.25, 0.49, 0.25, 0.49, 0.04215, 0.37, 0.25, 0.49, 0.4578, 0.37, 0.4578, 0.37, 0.25, 0.49, 0.4578, 0.13, 0.25, 0.01, 0.25, 0.01, 0.4578, 0.13, 0.25, 0.01, 0.4578, 0.13, 0.4578, 0.13, 0.25, 0.01, 0.4578, 0.37, 0.25, 0.49, 0.25, 0.49, 0.4578, 0.37, 0.04215, 0.13, 0.25, 0.01, 0.25, 0.01, 0.04215, 0.13, 0.04215, 0.37, 0.04215, 0.13, 0.04215, 0.13, 0.04215, 0.37, 0.25, 0.49, 0.04215, 0.37, 0.04215, 0.37, 0.25, 0.49, 0.04215, 0.13, 0.04215, 0.37, 0.04215, 0.37, 0.04215, 0.13, 0.04215, 0.13, 0.25, 0.01, 0.25, 0.01, 0.04215, 0.13, 0.25, 0.01, 0.4578, 0.13, 0.4578, 0.13, 0.25, 0.01, 0.4578, 0.13, 0.4578, 0.37, 0.4578, 0.37, 0.4578, 0.13, 0.04215, 0.37, 0.04215, 0.13, 0.04215, 0.13, 0.04215, 0.37, 0.4578, 0.37, 0.25, 0.49, 0.25, 0.49, 0.4578, 0.37, 0.25, 0.49, 0.04215, 0.37, 0.04215, 0.37, 0.25, 0.49, 0.4578, 0.37, 0.4578, 0.13, 0.4578, 0.13, 0.4578, 0.37, 0.4578, 0.13, 0.4578, 0.37, 0.4578, 0.37, 0.4578, 0.13, 0.4578, 0.37, 0.4578, 0.13, 0.25, 0.01, 0.04215, 0.13, 0.04215, 0.37, 0.25, 0.49, 0.25, 0.01, 0.04215, 0.13, 0.04215, 0.13, 0.25, 0.01, 0.04215, 0.37, 0.25, 0.49, 0.25, 0.49, 0.04215, 0.37, 0.25, 0.49, 0.4578, 0.37, 0.4578, 0.37, 0.25, 0.49, 0.4578, 0.13, 0.25, 0.01, 0.25, 0.01, 0.4578, 0.13, 0.25, 0.01, 0.4578, 0.13, 0.4578, 0.13, 0.25, 0.01, 0.4578, 0.37, 0.25, 0.49, 0.25, 0.49, 0.4578, 0.37, 0.04215, 0.13, 0.25, 0.01, 0.25, 0.01, 0.04215, 0.13, 0.04215, 0.37, 0.04215, 0.13, 0.04215, 0.13, 0.04215, 0.37, 0.25, 0.49, 0.04215, 0.37, 0.04215, 0.37, 0.25, 0.49, 0.04215, 0.13, 0.04215, 0.37, 0.04215, 0.37, 0.04215, 0.13, 0.04215, 0.13, 0.25, 0.01, 0.25, 0.01, 0.04215, 0.13, 0.25, 0.01, 0.4578, 0.13, 0.4578, 0.13, 0.25, 0.01, 0.4578, 0.13, 0.4578, 0.37, 0.4578, 0.37, 0.4578, 0.13, 0.04215, 0.37, 0.04215, 0.13, 0.04215, 0.13, 0.04215, 0.37, 0.4578, 0.37, 0.25, 0.49, 0.25, 0.49, 0.4578, 0.37, 0.25, 0.49, 0.04215, 0.37, 0.04215, 0.37, 0.25, 0.49, 0.4578, 0.37, 0.4578, 0.13, 0.4578, 0.13, 0.4578, 0.37, 0.4578, 0.13, 0.4578, 0.37, 0.4578, 0.37, 0.4578, 0.13, 0.4578, 0.37, 0.4578, 0.13, 0.25, 0.01, 0.04215, 0.13, 0.04215, 0.37, 0.25, 0.49, 0.25, 0.01, 0.04215, 0.13, 0.04215, 0.13, 0.25, 0.01, 0.04215, 0.37, 0.25, 0.49, 0.25, 0.49, 0.04215, 0.37, 0.25, 0.49, 0.4578, 0.37, 0.4578, 0.37, 0.25, 0.49, 0.4578, 0.13, 0.25, 0.01, 0.25, 0.01, 0.4578, 0.13, 0.25, 0.01, 0.4578, 0.13, 0.4578, 0.13, 0.25, 0.01, 0.4578, 0.37, 0.25, 0.49, 0.25, 0.49, 0.4578, 0.37, 0.04215, 0.13, 0.25, 0.01, 0.25, 0.01, 0.04215, 0.13, 0.04215, 0.37, 0.04215, 0.13, 0.04215, 0.13, 0.04215, 0.37, 0.25, 0.49, 0.04215, 0.37, 0.04215, 0.37, 0.25, 0.49, 0.04215, 0.13, 0.04215, 0.37, 0.04215, 0.37, 0.04215, 0.13, 0.04215, 0.13, 0.25, 0.01, 0.25, 0.01, 0.04215, 0.13, 0.25, 0.01, 0.4578, 0.13, 0.4578, 0.13, 0.25, 0.01, 0.4578, 0.13, 0.4578, 0.37, 0.4578, 0.37, 0.4578, 0.13, 0.04215, 0.37, 0.04215, 0.13, 0.04215, 0.13, 0.04215, 0.37, 0.4578, 0.37, 0.25, 0.49, 0.25, 0.49, 0.4578, 0.37, 0.25, 0.49, 0.04215, 0.37, 0.04215, 0.37, 0.25, 0.49, 0.4578, 0.37, 0.4578, 0.13, 0.4578, 0.13, 0.4578, 0.37, 0.4578, 0.13, 0.4578, 0.37, 0.4578, 0.37, 0.4578, 0.13, 0.4578, 0.37, 0.4578, 0.13, 0.25, 0.01, 0.04215, 0.13, 0.04215, 0.37, 0.25, 0.49, 0.25, 0.01, 0.04215, 0.13, 0.04215, 0.13, 0.25, 0.01, 0.04215, 0.37, 0.25, 0.49, 0.25, 0.49, 0.04215, 0.37, 0.25, 0.49, 0.4578, 0.37, 0.4578, 0.37, 0.25, 0.49, 0.4578, 0.13, 0.25, 0.01, 0.25, 0.01, 0.4578, 0.13, 0.25, 0.01, 0.4578, 0.13, 0.4578, 0.13, 0.25, 0.01, 0.4578, 0.37, 0.25, 0.49, 0.25, 0.49, 0.4578, 0.37, 0.04215, 0.13, 0.25, 0.01, 0.25, 0.01, 0.04215, 0.13, 0.04215, 0.37, 0.04215, 0.13, 0.04215, 0.13, 0.04215, 0.37, 0.25, 0.49, 0.04215, 0.37, 0.04215, 0.37, 0.25, 0.49, 0.04215, 0.13, 0.04215, 0.37, 0.04215, 0.37, 0.04215, 0.13, 0.04215, 0.13, 0.25, 0.01, 0.25, 0.01, 0.04215, 0.13, 0.25, 0.01, 0.4578, 0.13, 0.4578, 0.13, 0.25, 0.01, 0.4578, 0.13, 0.4578, 0.37, 0.4578, 0.37, 0.4578, 0.13, 0.04215, 0.37, 0.04215, 0.13, 0.04215, 0.13, 0.04215, 0.37, 0.4578, 0.37, 0.25, 0.49, 0.25, 0.49, 0.4578, 0.37, 0.25, 0.49, 0.04215, 0.37, 0.04215, 0.37, 0.25, 0.49, 0.4578, 0.37, 0.4578, 0.13, 0.4578, 0.13, 0.4578, 0.37, 0.4578, 0.13, 0.4578, 0.37, 0.4578, 0.37, 0.4578, 0.13, 0.4578, 0.37, 0.4578, 0.13, 0.25, 0.01, 0.04215, 0.13, 0.04215, 0.37, 0.25, 0.49, 0.25, 0.01, 0.04215, 0.13, 0.04215, 0.13, 0.25, 0.01, 0.04215, 0.37, 0.25, 0.49, 0.25, 0.49, 0.04215, 0.37, 0.25, 0.49, 0.4578, 0.37, 0.4578, 0.37, 0.25, 0.49, 0.4578, 0.13, 0.25, 0.01, 0.25, 0.01, 0.4578, 0.13, 0.25, 0.01, 0.4578, 0.13, 0.4578, 0.13, 0.25, 0.01, 0.4578, 0.37, 0.25, 0.49, 0.25, 0.49, 0.4578, 0.37, 0.04215, 0.13, 0.25, 0.01, 0.25, 0.01, 0.04215, 0.13, 0.04215, 0.37, 0.04215, 0.13, 0.04215, 0.13, 0.04215, 0.37, 0.25, 0.49, 0.04215, 0.37, 0.04215, 0.37, 0.25, 0.49, 0.04215, 0.13, 0.04215, 0.37, 0.04215, 0.37, 0.04215, 0.13, 0.04215, 0.13, 0.25, 0.01, 0.25, 0.01, 0.04215, 0.13, 0.25, 0.01, 0.4578, 0.13, 0.4578, 0.13, 0.25, 0.01, 0.4578, 0.13, 0.4578, 0.37, 0.4578, 0.37, 0.4578, 0.13, 0.04215, 0.37, 0.04215, 0.13, 0.04215, 0.13, 0.04215, 0.37, 0.4578, 0.37, 0.25, 0.49, 0.25, 0.49, 0.4578, 0.37, 0.25, 0.49, 0.04215, 0.37, 0.04215, 0.37, 0.25, 0.49, 0.4578, 0.37, 0.4578, 0.13, 0.4578, 0.13, 0.4578, 0.37, 0.4578, 0.13, 0.4578, 0.37, 0.4578, 0.37, 0.4578, 0.13, 0.4578, 0.37, 0.4578, 0.13, 0.25, 0.01, 0.04215, 0.13, 0.04215, 0.37, 0.25, 0.49, 0.25, 0.01, 0.04215, 0.13, 0.04215, 0.13, 0.25, 0.01, 0.04215, 0.37, 0.25, 0.49, 0.25, 0.49, 0.04215, 0.37, 0.25, 0.49, 0.4578, 0.37, 0.4578, 0.37, 0.25, 0.49, 0.4578, 0.13, 0.25, 0.01, 0.25, 0.01, 0.4578, 0.13, 0.25, 0.01, 0.4578, 0.13, 0.4578, 0.13, 0.25, 0.01, 0.4578, 0.37, 0.25, 0.49, 0.25, 0.49, 0.4578, 0.37, 0.04215, 0.13, 0.25, 0.01, 0.25, 0.01, 0.04215, 0.13, 0.04215, 0.37, 0.04215, 0.13, 0.04215, 0.13, 0.04215, 0.37, 0.25, 0.49, 0.04215, 0.37, 0.04215, 0.37, 0.25, 0.49, 0.04215, 0.13, 0.04215, 0.37, 0.04215, 0.37, 0.04215, 0.13, 0.04215, 0.13, 0.25, 0.01, 0.25, 0.01, 0.04215, 0.13, 0.25, 0.01, 0.4578, 0.13, 0.4578, 0.13, 0.25, 0.01, 0.4578, 0.13, 0.4578, 0.37, 0.4578, 0.37, 0.4578, 0.13, 0.04215, 0.37, 0.04215, 0.13, 0.04215, 0.13, 0.04215, 0.37, 0.4578, 0.37, 0.25, 0.49, 0.25, 0.49, 0.4578, 0.37, 0.25, 0.49, 0.04215, 0.37, 0.04215, 0.37, 0.25, 0.49, 0.4578, 0.37, 0.4578, 0.13, 0.4578, 0.13, 0.4578, 0.37, 0.4578, 0.13, 0.4578, 0.37, 0.4578, 0.37, 0.4578, 0.13, 0.4578, 0.37, 0.4578, 0.13, 0.25, 0.01, 0.04215, 0.13, 0.04215, 0.37, 0.25, 0.49, 0.25, 0.01, 0.04215, 0.13, 0.04215, 0.13, 0.25, 0.01, 0.04215, 0.37, 0.25, 0.49, 0.25, 0.49, 0.04215, 0.37, 0.25, 0.49, 0.4578, 0.37, 0.4578, 0.37, 0.25, 0.49, 0.4578, 0.13, 0.25, 0.01, 0.25, 0.01, 0.4578, 0.13, 0.25, 0.01, 0.4578, 0.13, 0.4578, 0.13, 0.25, 0.01, 0.4578, 0.37, 0.25, 0.49, 0.25, 0.49, 0.4578, 0.37, 0.04215, 0.13, 0.25, 0.01, 0.25, 0.01, 0.04215, 0.13, 0.04215, 0.37, 0.04215, 0.13, 0.04215, 0.13, 0.04215, 0.37, 0.25, 0.49, 0.04215, 0.37, 0.04215, 0.37, 0.25, 0.49, 0.04215, 0.13, 0.04215, 0.37, 0.04215, 0.37, 0.04215, 0.13, 0.04215, 0.13, 0.25, 0.01, 0.25, 0.01, 0.04215, 0.13, 0.25, 0.01, 0.4578, 0.13, 0.4578, 0.13, 0.25, 0.01, 0.4578, 0.13, 0.4578, 0.37, 0.4578, 0.37, 0.4578, 0.13, 0.04215, 0.37, 0.04215, 0.13, 0.04215, 0.13, 0.04215, 0.37, 0.4578, 0.37, 0.25, 0.49, 0.25, 0.49, 0.4578, 0.37, 0.25, 0.49, 0.04215, 0.37, 0.04215, 0.37, 0.25, 0.49, 0.4578, 0.37, 0.4578, 0.13, 0.4578, 0.13, 0.4578, 0.37, 0.4578, 0.13, 0.4578, 0.37, 0.4578, 0.37, 0.4578, 0.13, 0.4578, 0.37, 0.4578, 0.13, 0.25, 0.01, 0.04215, 0.13, 0.04215, 0.37, 0.25, 0.49, 0.25, 0.01, 0.04215, 0.13, 0.04215, 0.13, 0.25, 0.01, 0.04215, 0.37, 0.25, 0.49, 0.25, 0.49, 0.04215, 0.37, 0.25, 0.49, 0.4578, 0.37, 0.4578, 0.37, 0.25, 0.49, 0.4578, 0.13, 0.25, 0.01, 0.25, 0.01, 0.4578, 0.13, 0.25, 0.01, 0.4578, 0.13, 0.4578, 0.13, 0.25, 0.01, 0.4578, 0.37, 0.25, 0.49, 0.25, 0.49, 0.4578, 0.37, 0.04215, 0.13, 0.25, 0.01, 0.25, 0.01, 0.04215, 0.13, 0.04215, 0.37, 0.04215, 0.13, 0.04215, 0.13, 0.04215, 0.37, 0.25, 0.49, 0.04215, 0.37, 0.04215, 0.37, 0.25, 0.49, 0.04215, 0.13, 0.04215, 0.37, 0.04215, 0.37, 0.04215, 0.13, 0.04215, 0.13, 0.25, 0.01, 0.25, 0.01, 0.04215, 0.13, 0.25, 0.01, 0.4578, 0.13, 0.4578, 0.13, 0.25, 0.01, 0.4578, 0.13, 0.4578, 0.37, 0.4578, 0.37, 0.4578, 0.13, 0.04215, 0.37, 0.04215, 0.13, 0.04215, 0.13, 0.04215, 0.37, 0.4578, 0.37, 0.25, 0.49, 0.25, 0.49, 0.4578, 0.37, 0.25, 0.49, 0.04215, 0.37, 0.04215, 0.37, 0.25, 0.49, 0.4578, 0.37, 0.4578, 0.13, 0.4578, 0.13, 0.4578, 0.37, 0.4578, 0.13, 0.4578, 0.37, 0.4578, 0.37, 0.4578, 0.13, 0.4578, 0.37, 0.4578, 0.13, 0.25, 0.01, 0.04215, 0.13, 0.04215, 0.37, 0.25, 0.49, 0.25, 0.01, 0.04215, 0.13, 0.04215, 0.13, 0.25, 0.01, 0.04215, 0.37, 0.25, 0.49, 0.25, 0.49, 0.04215, 0.37, 0.25, 0.49, 0.4578, 0.37, 0.4578, 0.37, 0.25, 0.49, 0.4578, 0.13, 0.25, 0.01, 0.25, 0.01, 0.4578, 0.13, 0.25, 0.01, 0.4578, 0.13, 0.4578, 0.13, 0.25, 0.01, 0.4578, 0.37, 0.25, 0.49, 0.25, 0.49, 0.4578, 0.37, 0.04215, 0.13, 0.25, 0.01, 0.25, 0.01, 0.04215, 0.13, 0.04215, 0.37, 0.04215, 0.13, 0.04215, 0.13, 0.04215, 0.37, 0.25, 0.49, 0.04215, 0.37, 0.04215, 0.37, 0.25, 0.49, 0.04215, 0.13, 0.04215, 0.37, 0.04215, 0.37, 0.04215, 0.13, 0.04215, 0.13, 0.25, 0.01, 0.25, 0.01, 0.04215, 0.13, 0.25, 0.01, 0.4578, 0.13, 0.4578, 0.13, 0.25, 0.01, 0.4578, 0.13, 0.4578, 0.37, 0.4578, 0.37, 0.4578, 0.13, 0.04215, 0.37, 0.04215, 0.13, 0.04215, 0.13, 0.04215, 0.37, 0.4578, 0.37, 0.25, 0.49, 0.25, 0.49, 0.4578, 0.37, 0.25, 0.49, 0.04215, 0.37, 0.04215, 0.37, 0.25, 0.49, 0.4578, 0.37, 0.4578, 0.13, 0.4578, 0.13, 0.4578, 0.37, 0.4578, 0.13, 0.4578, 0.37, 0.4578, 0.37, 0.4578, 0.13, 0.4578, 0.37, 0.4578, 0.13, 0.25, 0.01, 0.04215, 0.13, 0.04215, 0.37, 0.25, 0.49, 0.25, 0.01, 0.04215, 0.13, 0.04215, 0.13, 0.25, 0.01, 0.04215, 0.37, 0.25, 0.49, 0.25, 0.49, 0.04215, 0.37, 0.25, 0.49, 0.4578, 0.37, 0.4578, 0.37, 0.25, 0.49, 0.4578, 0.13, 0.25, 0.01, 0.25, 0.01, 0.4578, 0.13, 0.25, 0.01, 0.4578, 0.13, 0.4578, 0.13, 0.25, 0.01, 0.4578, 0.37, 0.25, 0.49, 0.25, 0.49, 0.4578, 0.37, 0.04215, 0.13, 0.25, 0.01, 0.25, 0.01, 0.04215, 0.13, 0.04215, 0.37, 0.04215, 0.13, 0.04215, 0.13, 0.04215, 0.37, 0.25, 0.49, 0.04215, 0.37, 0.04215, 0.37, 0.25, 0.49, 0.04215, 0.13, 0.04215, 0.37, 0.04215, 0.37, 0.04215, 0.13, 0.04215, 0.13, 0.25, 0.01, 0.25, 0.01, 0.04215, 0.13, 0.25, 0.01, 0.4578, 0.13, 0.4578, 0.13, 0.25, 0.01, 0.4578, 0.13, 0.4578, 0.37, 0.4578, 0.37, 0.4578, 0.13, 0.04215, 0.37, 0.04215, 0.13, 0.04215, 0.13, 0.04215, 0.37, 0.4578, 0.37, 0.25, 0.49, 0.25, 0.49, 0.4578, 0.37, 0.25, 0.49, 0.04215, 0.37, 0.04215, 0.37, 0.25, 0.49, 0.4578, 0.37, 0.4578, 0.13, 0.4578, 0.13, 0.4578, 0.37, 0.4578, 0.13, 0.4578, 0.37, 0.4578, 0.37, 0.4578, 0.13, 0.4578, 0.37, 0.4578, 0.13, 0.25, 0.01, 0.04215, 0.13, 0.04215, 0.37, 0.25, 0.49, 0.25, 0.01, 0.04215, 0.13, 0.04215, 0.13, 0.25, 0.01, 0.04215, 0.37, 0.25, 0.49, 0.25, 0.49, 0.04215, 0.37, 0.25, 0.49, 0.4578, 0.37, 0.4578, 0.37, 0.25, 0.49, 0.4578, 0.13, 0.25, 0.01, 0.25, 0.01, 0.4578, 0.13, 0.25, 0.01, 0.4578, 0.13, 0.4578, 0.13, 0.25, 0.01, 0.4578, 0.37, 0.25, 0.49, 0.25, 0.49, 0.4578, 0.37, 0.04215, 0.13, 0.25, 0.01, 0.25, 0.01, 0.04215, 0.13, 0.04215, 0.37, 0.04215, 0.13, 0.04215, 0.13, 0.04215, 0.37, 0.25, 0.49, 0.04215, 0.37, 0.04215, 0.37, 0.25, 0.49, 0.04215, 0.13, 0.04215, 0.37, 0.04215, 0.37, 0.04215, 0.13, 0.04215, 0.13, 0.25, 0.01, 0.25, 0.01, 0.04215, 0.13, 0.25, 0.01, 0.4578, 0.13, 0.4578, 0.13, 0.25, 0.01, 0.4578, 0.13, 0.4578, 0.37, 0.4578, 0.37, 0.4578, 0.13, 0.04215, 0.37, 0.04215, 0.13, 0.04215, 0.13, 0.04215, 0.37, 0.4578, 0.37, 0.25, 0.49, 0.25, 0.49, 0.4578, 0.37, 0.25, 0.49, 0.04215, 0.37, 0.04215, 0.37, 0.25, 0.49, 0.4578, 0.37, 0.4578, 0.13, 0.4578, 0.13, 0.4578, 0.37, 0.4578, 0.13, 0.4578, 0.37, 0.4578, 0.37, 0.4578, 0.13, 0.4578, 0.37, 0.4578, 0.13, 0.25, 0.01, 0.04215, 0.13, 0.04215, 0.37, 0.25, 0.49, 0.25, 0.01, 0.04215, 0.13, 0.04215, 0.13, 0.25, 0.01, 0.04215, 0.37, 0.25, 0.49, 0.25, 0.49, 0.04215, 0.37, 0.25, 0.49, 0.4578, 0.37, 0.4578, 0.37, 0.25, 0.49, 0.4578, 0.13, 0.25, 0.01, 0.25, 0.01, 0.4578, 0.13, 0.25, 0.01, 0.4578, 0.13, 0.4578, 0.13, 0.25, 0.01, 0.4578, 0.37, 0.25, 0.49, 0.25, 0.49, 0.4578, 0.37, 0.04215, 0.13, 0.25, 0.01, 0.25, 0.01, 0.04215, 0.13, 0.04215, 0.37, 0.04215, 0.13, 0.04215, 0.13, 0.04215, 0.37, 0.25, 0.49, 0.04215, 0.37, 0.04215, 0.37, 0.25, 0.49, 0.04215, 0.13, 0.04215, 0.37, 0.04215, 0.37, 0.04215, 0.13, 0.04215, 0.13, 0.25, 0.01, 0.25, 0.01, 0.04215, 0.13, 0.25, 0.01, 0.4578, 0.13, 0.4578, 0.13, 0.25, 0.01, 0.4578, 0.13, 0.4578, 0.37, 0.4578, 0.37, 0.4578, 0.13, 0.04215, 0.37, 0.04215, 0.13, 0.04215, 0.13, 0.04215, 0.37, 0.4578, 0.37, 0.25, 0.49, 0.25, 0.49, 0.4578, 0.37, 0.25, 0.49, 0.04215, 0.37, 0.04215, 0.37, 0.25, 0.49, 0.4578, 0.37, 0.4578, 0.13, 0.4578, 0.13, 0.4578, 0.37, 0.4578, 0.13, 0.4578, 0.37, 0.4578, 0.37, 0.4578, 0.13, 0.4578, 0.37, 0.4578, 0.13, 0.25, 0.01, 0.04215, 0.13, 0.04215, 0.37, 0.25, 0.49, 0.25, 0.01, 0.04215, 0.13, 0.04215, 0.13, 0.25, 0.01, 0.04215, 0.37, 0.25, 0.49, 0.25, 0.49, 0.04215, 0.37, 0.25, 0.49, 0.4578, 0.37, 0.4578, 0.37, 0.25, 0.49, 0.4578, 0.13, 0.25, 0.01, 0.25, 0.01, 0.4578, 0.13, 0.25, 0.01, 0.4578, 0.13, 0.4578, 0.13, 0.25, 0.01, 0.4578, 0.37, 0.25, 0.49, 0.25, 0.49, 0.4578, 0.37, 0.04215, 0.13, 0.25, 0.01, 0.25, 0.01, 0.04215, 0.13, 0.04215, 0.37, 0.04215, 0.13, 0.04215, 0.13, 0.04215, 0.37, 0.25, 0.49, 0.04215, 0.37, 0.04215, 0.37, 0.25, 0.49, 0.04215, 0.13, 0.04215, 0.37, 0.04215, 0.37, 0.04215, 0.13, 0.04215, 0.13, 0.25, 0.01, 0.25, 0.01, 0.04215, 0.13, 0.25, 0.01, 0.4578, 0.13, 0.4578, 0.13, 0.25, 0.01, 0.4578, 0.13, 0.4578, 0.37, 0.4578, 0.37, 0.4578, 0.13, 0.04215, 0.37, 0.04215, 0.13, 0.04215, 0.13, 0.04215, 0.37, 0.4578, 0.37, 0.25, 0.49, 0.25, 0.49, 0.4578, 0.37, 0.25, 0.49, 0.04215, 0.37, 0.04215, 0.37, 0.25, 0.49, 0.4578, 0.37, 0.4578, 0.13, 0.4578, 0.13, 0.4578, 0.37, 0.4578, 0.13, 0.4578, 0.37, 0.4578, 0.37, 0.4578, 0.13, 0.4578, 0.37, 0.4578, 0.13, 0.25, 0.01, 0.04215, 0.13, 0.04215, 0.37, 0.25, 0.49, 0.25, 0.01, 0.04215, 0.13, 0.04215, 0.13, 0.25, 0.01, 0.04215, 0.37, 0.25, 0.49, 0.25, 0.49, 0.04215, 0.37, 0.25, 0.49, 0.4578, 0.37, 0.4578, 0.37, 0.25, 0.49, 0.4578, 0.13, 0.25, 0.01, 0.25, 0.01, 0.4578, 0.13, 0.25, 0.01, 0.4578, 0.13, 0.4578, 0.13, 0.25, 0.01, 0.4578, 0.37, 0.25, 0.49, 0.25, 0.49, 0.4578, 0.37, 0.04215, 0.13, 0.25, 0.01, 0.25, 0.01, 0.04215, 0.13, 0.04215, 0.37, 0.04215, 0.13, 0.04215, 0.13, 0.04215, 0.37, 0.25, 0.49, 0.04215, 0.37, 0.04215, 0.37, 0.25, 0.49, 0.04215, 0.13, 0.04215, 0.37, 0.04215, 0.37, 0.04215, 0.13, 0.04215, 0.13, 0.25, 0.01, 0.25, 0.01, 0.04215, 0.13, 0.25, 0.01, 0.4578, 0.13, 0.4578, 0.13, 0.25, 0.01, 0.4578, 0.13, 0.4578, 0.37, 0.4578, 0.37, 0.4578, 0.13, 0.04215, 0.37, 0.04215, 0.13, 0.04215, 0.13, 0.04215, 0.37, 0.4578, 0.37, 0.25, 0.49, 0.25, 0.49, 0.4578, 0.37, 0.25, 0.49, 0.04215, 0.37, 0.04215, 0.37, 0.25, 0.49, 0.4578, 0.37, 0.4578, 0.13, 0.4578, 0.13, 0.4578, 0.37, 0.4578, 0.13, 0.4578, 0.37, 0.4578, 0.37, 0.4578, 0.13, 0.4578, 0.37, 0.4578, 0.13, 0.25, 0.01, 0.04215, 0.13, 0.04215, 0.37, 0.25, 0.49, 0.25, 0.01, 0.04215, 0.13, 0.04215, 0.13, 0.25, 0.01, 0.04215, 0.37, 0.25, 0.49, 0.25, 0.49, 0.04215, 0.37, 0.25, 0.49, 0.4578, 0.37, 0.4578, 0.37, 0.25, 0.49, 0.4578, 0.13, 0.25, 0.01, 0.25, 0.01, 0.4578, 0.13, 0.9583, 0.5, 0.9583, 1.0, 0.9167, 1.0, 0.9167, 0.5, 0.875, 0.5, 0.875, 1.0, 0.8333, 1.0, 0.8333, 0.5, 0.8333, 0.5, 0.8333, 1.0, 0.75, 1.0, 0.75, 0.5, 0.75, 0.5, 0.75, 1.0, 0.6667, 1.0, 0.6667, 0.5, 0.6667, 0.5, 0.6667, 1.0, 0.5833, 1.0, 0.5833, 0.5, 0.5833, 0.5, 0.5833, 1.0, 0.5, 1.0, 0.5, 0.5, 0.5, 0.5, 0.5, 1.0, 0.4167, 1.0, 0.4167, 0.5, 0.4167, 0.5, 0.4167, 1.0, 0.3333, 1.0, 0.3333, 0.5, 0.3333, 0.5, 0.3333, 1.0, 0.25, 1.0, 0.25, 0.5, 0.25, 0.5, 0.25, 1.0, 0.1667, 1.0, 0.1667, 0.5, 0.875, 1.0, 0.9167, 1.0, 0.9167, 1.0, 0.875, 1.0, 0.125, 0.5, 0.125, 1.0, 0.08333, 1.0, 0.08333, 0.5, 0.04167, 0.5, 0.04167, 1.0, 7.451e-08, 1.0, 7.451e-08, 0.5, 0.125, 1.0, 0.1667, 1.0, 0.1667, 1.0, 0.125, 1.0, 0.1667, 1.0, 0.25, 1.0, 0.25, 1.0, 0.1667, 1.0, 0.25, 1.0, 0.3333, 1.0, 0.3333, 1.0, 0.25, 1.0, 0.3333, 1.0, 0.4167, 1.0, 0.4167, 1.0, 0.3333, 1.0, 0.4167, 1.0, 0.5, 1.0, 0.5, 1.0, 0.4167, 1.0, 0.5, 1.0, 0.5833, 1.0, 0.5833, 1.0, 0.5, 1.0, 0.5833, 1.0, 0.6667, 1.0, 0.6667, 1.0, 0.5833, 1.0, 0.6667, 1.0, 0.75, 1.0, 0.75, 1.0, 0.6667, 1.0, 0.04167, 1.0, 0.08333, 1.0, 0.08333, 1.0, 0.04167, 1.0, 0.9583, 1.0, 1.0, 1.0, 1.0, 1.0, 0.9583, 1.0, 0.75, 1.0, 0.8333, 1.0, 0.8333, 1.0, 0.75, 1.0, 0.6667, 1.0, 0.75, 1.0, 0.75, 1.0, 0.6667, 1.0, 0.125, 1.0, 0.1667, 1.0, 0.1667, 1.0, 0.125, 1.0, 0.9583, 1.0, 1.0, 1.0, 1.0, 1.0, 0.9583, 1.0, 0.3333, 1.0, 0.4167, 1.0, 0.4167, 1.0, 0.3333, 1.0, 0.5833, 1.0, 0.6667, 1.0, 0.6667, 1.0, 0.5833, 1.0, 0.04167, 1.0, 0.08333, 1.0, 0.08333, 1.0, 0.04167, 1.0, 0.875, 1.0, 0.9167, 1.0, 0.9167, 1.0, 0.875, 1.0, 0.25, 1.0, 0.3333, 1.0, 0.3333, 1.0, 0.25, 1.0, 0.5, 1.0, 0.5833, 1.0, 0.5833, 1.0, 0.5, 1.0, 0.75, 1.0, 0.8333, 1.0, 0.8333, 1.0, 0.75, 1.0, 0.1667, 1.0, 0.25, 1.0, 0.25, 1.0, 0.1667, 1.0, 0.4167, 1.0, 0.5, 1.0, 0.5, 1.0, 0.4167, 1.0, 0.4167, 1.0, 0.5, 1.0, 0.5, 1.0, 0.4167, 1.0, 0.6667, 1.0, 0.75, 1.0, 0.75, 1.0, 0.6667, 1.0, 0.125, 1.0, 0.1667, 1.0, 0.1667, 1.0, 0.125, 1.0, 0.9583, 1.0, 1.0, 1.0, 1.0, 1.0, 0.9583, 1.0, 0.3333, 1.0, 0.4167, 1.0, 0.4167, 1.0, 0.3333, 1.0, 0.5833, 1.0, 0.6667, 1.0, 0.6667, 1.0, 0.5833, 1.0, 0.04167, 1.0, 0.08333, 1.0, 0.08333, 1.0, 0.04167, 1.0, 0.875, 1.0, 0.9167, 1.0, 0.9167, 1.0, 0.875, 1.0, 0.25, 1.0, 0.3333, 1.0, 0.3333, 1.0, 0.25, 1.0, 0.5, 1.0, 0.5833, 1.0, 0.5833, 1.0, 0.5, 1.0, 0.75, 1.0, 0.8333, 1.0, 0.8333, 1.0, 0.75, 1.0, 0.1667, 1.0, 0.25, 1.0, 0.25, 1.0, 0.1667, 1.0, 0.4167, 1.0, 0.5, 1.0, 0.5, 1.0, 0.4167, 1.0, 0.6667, 1.0, 0.75, 1.0, 0.75, 1.0, 0.6667, 1.0, 0.125, 1.0, 0.1667, 1.0, 0.1667, 1.0, 0.125, 1.0, 0.9583, 1.0, 1.0, 1.0, 1.0, 1.0, 0.9583, 1.0, 0.3333, 1.0, 0.4167, 1.0, 0.4167, 1.0, 0.3333, 1.0, 0.5833, 1.0, 0.6667, 1.0, 0.6667, 1.0, 0.5833, 1.0, 0.04167, 1.0, 0.08333, 1.0, 0.08333, 1.0, 0.04167, 1.0, 0.875, 1.0, 0.9167, 1.0, 0.9167, 1.0, 0.875, 1.0, 0.25, 1.0, 0.3333, 1.0, 0.3333, 1.0, 0.25, 1.0, 0.5, 1.0, 0.5833, 1.0, 0.5833, 1.0, 0.5, 1.0, 0.75, 1.0, 0.8333, 1.0, 0.8333, 1.0, 0.75, 1.0, 0.1667, 1.0, 0.25, 1.0, 0.25, 1.0, 0.1667, 1.0, 0.1667, 1.0, 0.25, 1.0, 0.25, 1.0, 0.1667, 1.0, 0.4167, 1.0, 0.5, 1.0, 0.5, 1.0, 0.4167, 1.0, 0.6667, 1.0, 0.75, 1.0, 0.75, 1.0, 0.6667, 1.0, 0.125, 1.0, 0.1667, 1.0, 0.1667, 1.0, 0.125, 1.0, 0.9583, 1.0, 1.0, 1.0, 1.0, 1.0, 0.9583, 1.0, 0.3333, 1.0, 0.4167, 1.0, 0.4167, 1.0, 0.3333, 1.0, 0.5833, 1.0, 0.6667, 1.0, 0.6667, 1.0, 0.5833, 1.0, 0.04167, 1.0, 0.08333, 1.0, 0.08333, 1.0, 0.04167, 1.0, 0.875, 1.0, 0.9167, 1.0, 0.9167, 1.0, 0.875, 1.0, 0.25, 1.0, 0.3333, 1.0, 0.3333, 1.0, 0.25, 1.0, 0.5, 1.0, 0.5833, 1.0, 0.5833, 1.0, 0.5, 1.0, 0.75, 1.0, 0.8333, 1.0, 0.8333, 1.0, 0.75, 1.0, 0.75, 1.0, 0.8333, 1.0, 0.8333, 1.0, 0.75, 1.0, 0.1667, 1.0, 0.25, 1.0, 0.25, 1.0, 0.1667, 1.0, 0.4167, 1.0, 0.5, 1.0, 0.5, 1.0, 0.4167, 1.0, 0.6667, 1.0, 0.75, 1.0, 0.75, 1.0, 0.6667, 1.0, 0.125, 1.0, 0.1667, 1.0, 0.1667, 1.0, 0.125, 1.0, 0.9583, 1.0, 1.0, 1.0, 1.0, 1.0, 0.9583, 1.0, 0.3333, 1.0, 0.4167, 1.0, 0.4167, 1.0, 0.3333, 1.0, 0.5833, 1.0, 0.6667, 1.0, 0.6667, 1.0, 0.5833, 1.0, 0.04167, 1.0, 0.08333, 1.0, 0.08333, 1.0, 0.04167, 1.0, 0.875, 1.0, 0.9167, 1.0, 0.9167, 1.0, 0.875, 1.0, 0.25, 1.0, 0.3333, 1.0, 0.3333, 1.0, 0.25, 1.0, 0.5, 1.0, 0.5833, 1.0, 0.5833, 1.0, 0.5, 1.0, 0.75, 1.0, 0.8333, 1.0, 0.8333, 1.0, 0.75, 1.0, 0.1667, 1.0, 0.25, 1.0, 0.25, 1.0, 0.1667, 1.0, 0.4167, 1.0, 0.5, 1.0, 0.5, 1.0, 0.4167, 1.0, 0.6667, 1.0, 0.75, 1.0, 0.75, 1.0, 0.6667, 1.0, 0.125, 1.0, 0.1667, 1.0, 0.1667, 1.0, 0.125, 1.0, 0.9583, 1.0, 1.0, 1.0, 1.0, 1.0, 0.9583, 1.0, 0.3333, 1.0, 0.4167, 1.0, 0.4167, 1.0, 0.3333, 1.0, 0.5833, 1.0, 0.6667, 1.0, 0.6667, 1.0, 0.5833, 1.0, 0.04167, 1.0, 0.08333, 1.0, 0.08333, 1.0, 0.04167, 1.0, 0.875, 1.0, 0.9167, 1.0, 0.9167, 1.0, 0.875, 1.0, 0.25, 1.0, 0.3333, 1.0, 0.3333, 1.0, 0.25, 1.0, 0.5, 1.0, 0.5833, 1.0, 0.5833, 1.0, 0.5, 1.0, 0.5, 1.0, 0.5833, 1.0, 0.5833, 1.0, 0.5, 1.0, 0.75, 1.0, 0.8333, 1.0, 0.8333, 1.0, 0.75, 1.0, 0.1667, 1.0, 0.25, 1.0, 0.25, 1.0, 0.1667, 1.0, 0.4167, 1.0, 0.5, 1.0, 0.5, 1.0, 0.4167, 1.0, 0.6667, 1.0, 0.75, 1.0, 0.75, 1.0, 0.6667, 1.0, 0.125, 1.0, 0.1667, 1.0, 0.1667, 1.0, 0.125, 1.0, 0.9583, 1.0, 1.0, 1.0, 1.0, 1.0, 0.9583, 1.0, 0.3333, 1.0, 0.4167, 1.0, 0.4167, 1.0, 0.3333, 1.0, 0.5833, 1.0, 0.6667, 1.0, 0.6667, 1.0, 0.5833, 1.0, 0.04167, 1.0, 0.08333, 1.0, 0.08333, 1.0, 0.04167, 1.0, 0.875, 1.0, 0.9167, 1.0, 0.9167, 1.0, 0.875, 1.0, 0.25, 1.0, 0.3333, 1.0, 0.3333, 1.0, 0.25, 1.0, 0.5, 1.0, 0.5833, 1.0, 0.5833, 1.0, 0.5, 1.0, 0.9167, 1.0, 0.4583, 1.0, 7.451e-08, 1.0, 0.04167, 1.0, 0.08333, 1.0, 0.125, 1.0, 0.1667, 1.0, 0.25, 1.0, 0.3333, 1.0, 0.4167, 1.0, 0.5, 1.0, 0.5833, 1.0, 0.6667, 1.0, 0.75, 1.0, 0.8333, 1.0, 0.875, 1.0, 0.75, 1.0, 0.8333, 1.0, 0.8333, 1.0, 0.75, 1.0, 0.1667, 1.0, 0.25, 1.0, 0.25, 1.0, 0.1667, 1.0, 0.4167, 1.0, 0.5, 1.0, 0.5, 1.0, 0.4167, 1.0, 0.6667, 1.0, 0.75, 1.0, 0.75, 1.0, 0.6667, 1.0, 0.125, 1.0, 0.1667, 1.0, 0.1667, 1.0, 0.125, 1.0, 0.9583, 1.0, 1.0, 1.0, 1.0, 1.0, 0.9583, 1.0, 0.3333, 1.0, 0.4167, 1.0, 0.4167, 1.0, 0.3333, 1.0, 0.5833, 1.0, 0.6667, 1.0, 0.6667, 1.0, 0.5833, 1.0, 0.04167, 1.0, 0.08333, 1.0, 0.08333, 1.0, 0.04167, 1.0, 0.875, 1.0, 0.9167, 1.0, 0.9167, 1.0, 0.875, 1.0, 0.25, 1.0, 0.3333, 1.0, 0.3333, 1.0, 0.25, 1.0, 0.9167, 1.0, 0.9583, 1.0, 0.9583, 1.0, 0.9167, 1.0, 0.9167, 1.0, 0.9583, 1.0, 0.9583, 1.0, 0.9167, 1.0, 0.9167, 1.0, 0.9583, 1.0, 0.9583, 1.0, 0.9167, 1.0, 0.9167, 1.0, 0.9583, 1.0, 0.9583, 1.0, 0.9167, 1.0, 0.9167, 1.0, 0.9583, 1.0, 0.9583, 1.0, 0.9167, 1.0, 0.9167, 1.0, 0.9583, 1.0, 0.9583, 1.0, 0.9167, 1.0, 0.9167, 1.0, 0.9583, 1.0, 0.9583, 1.0, 0.9167, 1.0, 0.9167, 1.0, 0.9583, 1.0, 0.9583, 1.0, 0.9167, 1.0, 0.9167, 1.0, 0.9583, 1.0, 0.9583, 1.0, 0.9167, 1.0, 1.0, 0.5, 1.0, 1.0, 0.9583, 1.0, 0.9583, 0.5, 7.451e-08, 1.0, 0.04167, 1.0, 0.04167, 1.0, 7.451e-08, 1.0, 7.451e-08, 1.0, 0.04167, 1.0, 0.04167, 1.0, 7.451e-08, 1.0, 7.451e-08, 1.0, 0.04167, 1.0, 0.04167, 1.0, 7.451e-08, 1.0, 7.451e-08, 1.0, 0.04167, 1.0, 0.04167, 1.0, 7.451e-08, 1.0, 7.451e-08, 1.0, 0.04167, 1.0, 0.04167, 1.0, 7.451e-08, 1.0, 7.451e-08, 1.0, 0.04167, 1.0, 0.04167, 1.0, 7.451e-08, 1.0, 7.451e-08, 1.0, 0.04167, 1.0, 0.04167, 1.0, 7.451e-08, 1.0, 7.451e-08, 1.0, 0.04167, 1.0, 0.04167, 1.0, 7.451e-08, 1.0, 7.451e-08, 1.0, 0.04167, 1.0, 0.04167, 1.0, 7.451e-08, 1.0, 0.08333, 0.5, 0.08333, 1.0, 0.04167, 1.0, 0.04167, 0.5, 0.8333, 1.0, 0.875, 1.0, 0.875, 1.0, 0.8333, 1.0, 0.8333, 1.0, 0.875, 1.0, 0.875, 1.0, 0.8333, 1.0, 0.8333, 1.0, 0.875, 1.0, 0.875, 1.0, 0.8333, 1.0, 0.8333, 1.0, 0.875, 1.0, 0.875, 1.0, 0.8333, 1.0, 0.8333, 1.0, 0.875, 1.0, 0.875, 1.0, 0.8333, 1.0, 0.8333, 1.0, 0.875, 1.0, 0.875, 1.0, 0.8333, 1.0, 0.8333, 1.0, 0.875, 1.0, 0.875, 1.0, 0.8333, 1.0, 0.8333, 1.0, 0.875, 1.0, 0.875, 1.0, 0.8333, 1.0, 0.8333, 1.0, 0.875, 1.0, 0.875, 1.0, 0.8333, 1.0, 0.9167, 0.5, 0.9167, 1.0, 0.875, 1.0, 0.875, 0.5, 0.08333, 1.0, 0.125, 1.0, 0.125, 1.0, 0.08333, 1.0, 0.08333, 1.0, 0.125, 1.0, 0.125, 1.0, 0.08333, 1.0, 0.08333, 1.0, 0.125, 1.0, 0.125, 1.0, 0.08333, 1.0, 0.08333, 1.0, 0.125, 1.0, 0.125, 1.0, 0.08333, 1.0, 0.08333, 1.0, 0.125, 1.0, 0.125, 1.0, 0.08333, 1.0, 0.08333, 1.0, 0.125, 1.0, 0.125, 1.0, 0.08333, 1.0, 0.08333, 1.0, 0.125, 1.0, 0.125, 1.0, 0.08333, 1.0, 0.08333, 1.0, 0.125, 1.0, 0.125, 1.0, 0.08333, 1.0, 0.08333, 1.0, 0.125, 1.0, 0.125, 1.0, 0.08333, 1.0, 0.1667, 0.5, 0.1667, 1.0, 0.125, 1.0, 0.125, 0.5, 0.08333, 1.0, 0.125, 1.0, 0.125, 1.0, 0.08333, 1.0, 0.8333, 1.0, 0.875, 1.0, 0.875, 1.0, 0.8333, 1.0, 7.451e-08, 1.0, 0.04167, 1.0, 0.04167, 1.0, 7.451e-08, 1.0, 0.9167, 1.0, 0.9583, 1.0, 0.9583, 1.0, 0.9167, 1.0, 0.4167, 1.0, 0.5, 1.0, 0.5, 1.0, 0.4167, 1.0, 0.1667, 1.0, 0.25, 1.0, 0.25, 1.0, 0.1667, 1.0, 0.75, 1.0, 0.8333, 1.0, 0.8333, 1.0, 0.75, 1.0, 0.5, 1.0, 0.5833, 1.0, 0.5833, 1.0, 0.5, 1.0, 0.25, 1.0, 0.3333, 1.0, 0.3333, 1.0, 0.25, 1.0, 0.875, 1.0, 0.9167, 1.0, 0.9167, 1.0, 0.875, 1.0, 0.04167, 1.0, 0.08333, 1.0, 0.08333, 1.0, 0.04167, 1.0, 0.5833, 1.0, 0.6667, 1.0, 0.6667, 1.0, 0.5833, 1.0, 0.3333, 1.0, 0.4167, 1.0, 0.4167, 1.0, 0.3333, 1.0, 0.9583, 1.0, 1.0, 1.0, 1.0, 1.0, 0.9583, 1.0, 0.125, 1.0, 0.1667, 1.0, 0.1667, 1.0, 0.125, 1.0, 0.6667, 1.0, 0.75, 1.0, 0.75, 1.0, 0.6667, 1.0, 0.6667, 1.0, 0.75, 1.0, 0.75, 1.0, 0.6667, 1.0, 0.125, 1.0, 0.1667, 1.0, 0.1667, 1.0, 0.125, 1.0, 0.9583, 1.0, 1.0, 1.0, 1.0, 1.0, 0.9583, 1.0, 0.3333, 1.0, 0.4167, 1.0, 0.4167, 1.0, 0.3333, 1.0, 0.5833, 1.0, 0.6667, 1.0, 0.6667, 1.0, 0.5833, 1.0, 0.04167, 1.0, 0.08333, 1.0, 0.08333, 1.0, 0.04167, 1.0, 0.875, 1.0, 0.9167, 1.0, 0.9167, 1.0, 0.875, 1.0, 0.25, 1.0, 0.3333, 1.0, 0.3333, 1.0, 0.25, 1.0, 0.5, 1.0, 0.5833, 1.0, 0.5833, 1.0, 0.5, 1.0, 0.75, 1.0, 0.8333, 1.0, 0.8333, 1.0, 0.75, 1.0, 0.1667, 1.0, 0.25, 1.0, 0.25, 1.0, 0.1667, 1.0, 0.4167, 1.0, 0.5, 1.0, 0.5, 1.0, 0.4167, 1.0, 0.9167, 1.0, 0.9583, 1.0, 0.9583, 1.0, 0.9167, 1.0, 7.451e-08, 1.0, 0.04167, 1.0, 0.04167, 1.0, 7.451e-08, 1.0, 0.8333, 1.0, 0.875, 1.0, 0.875, 1.0, 0.8333, 1.0, 0.08333, 1.0, 0.125, 1.0, 0.125, 1.0, 0.08333, 1.0, 0.08333, 1.0, 0.125, 1.0, 0.125, 1.0, 0.08333, 1.0, 0.8333, 1.0, 0.875, 1.0, 0.875, 1.0, 0.8333, 1.0, 7.451e-08, 1.0, 0.04167, 1.0, 0.04167, 1.0, 7.451e-08, 1.0, 0.9167, 1.0, 0.9583, 1.0, 0.9583, 1.0, 0.9167, 1.0, 0.75, 1.0, 0.8333, 1.0, 0.8333, 1.0, 0.75, 1.0, 0.9583, 1.0, 1.0, 1.0, 1.0, 1.0, 0.9583, 1.0, 0.04167, 1.0, 0.08333, 1.0, 0.08333, 1.0, 0.04167, 1.0, 0.6667, 1.0, 0.75, 1.0, 0.75, 1.0, 0.6667, 1.0, 0.5833, 1.0, 0.6667, 1.0, 0.6667, 1.0, 0.5833, 1.0, 0.5, 1.0, 0.5833, 1.0, 0.5833, 1.0, 0.5, 1.0, 0.4167, 1.0, 0.5, 1.0, 0.5, 1.0, 0.4167, 1.0, 0.3333, 1.0, 0.4167, 1.0, 0.4167, 1.0, 0.3333, 1.0, 0.25, 1.0, 0.3333, 1.0, 0.3333, 1.0, 0.25, 1.0, 0.1667, 1.0, 0.25, 1.0, 0.25, 1.0, 0.1667, 1.0, 0.125, 1.0, 0.1667, 1.0, 0.1667, 1.0, 0.125, 1.0, 0.875, 1.0, 0.9167, 1.0, 0.9167, 1.0, 0.875, 1.0, 0.08333, 1.0, 0.125, 1.0, 0.125, 1.0, 0.08333, 1.0, 0.8333, 1.0, 0.875, 1.0, 0.875, 1.0, 0.8333, 1.0, 7.451e-08, 1.0, 0.04167, 1.0, 0.04167, 1.0, 7.451e-08, 1.0, 0.9167, 1.0, 0.9583, 1.0, 0.9583, 1.0, 0.9167, 1.0, 0.4167, 1.0, 0.5, 1.0, 0.5, 1.0, 0.4167, 1.0, 0.1667, 1.0, 0.25, 1.0, 0.25, 1.0, 0.1667, 1.0, 0.75, 1.0, 0.8333, 1.0, 0.8333, 1.0, 0.75, 1.0, 0.5, 1.0, 0.5833, 1.0, 0.5833, 1.0, 0.5, 1.0, 0.25, 1.0, 0.3333, 1.0, 0.3333, 1.0, 0.25, 1.0, 0.875, 1.0, 0.9167, 1.0, 0.9167, 1.0, 0.875, 1.0, 0.04167, 1.0, 0.08333, 1.0, 0.08333, 1.0, 0.04167, 1.0, 0.5833, 1.0, 0.6667, 1.0, 0.6667, 1.0, 0.5833, 1.0, 0.3333, 1.0, 0.4167, 1.0, 0.4167, 1.0, 0.3333, 1.0, 0.9583, 1.0, 1.0, 1.0, 1.0, 1.0, 0.9583, 1.0, 0.125, 1.0, 0.1667, 1.0, 0.1667, 1.0, 0.125, 1.0, 0.6667, 1.0, 0.75, 1.0, 0.75, 1.0, 0.6667, 1.0])
me_cylinder_003.materials.append(mat_krakenpurple)
me_cylinder_003.materials.append(mat_krakenbelly)
me_cylinder_003.materials.append(mat_krakenglow)
me_cylinder_003.use_remesh_fix_poles = True
me_cylinder_003.use_remesh_preserve_attributes = False
me_cylinder_003.use_mirror_vertex_groups = False
me_cylinder_003.update()
arm_armature = bpy.data.armatures.new('Armature')  # bones are not reproduced

# ---- objects
ob_tentaclemesh = bpy.data.objects.new('TentacleMesh', me_cylinder_003)
ob_tentacle = bpy.data.objects.new('Tentacle', arm_armature)

# ---- transforms, parenting, visibility, modifiers, constraints
ob_tentaclemesh.parent = ob_tentacle
ob_tentaclemesh.matrix_parent_inverse = Matrix(((1.0, -0.0, 0.0, -0.0), (-0.0, 1.0, -0.0, 0.0), (0.0, -0.0, 1.0, 0.894), (-0.0, 0.0, -0.0, 1.0)))
ob_tentaclemesh.location = (2.352, 0.0, 0.0)
ob_tentaclemesh.lineart.crease_threshold = 0.0
_vg = ob_tentaclemesh.vertex_groups.new(name='TentacleBase')
_vg.add([0, 1, 2, 3, 4, 5, 6, 7, 8, 9, 10, 11, 12, 13, 14, 15, 16, 17, 18, 19, 20, 21, 22, 23, 24, 25, 26, 27, 28, 29, 30, 31, 32, 33, 34, 35, 36, 37, 38, 39, 40, 41, 42, 43, 44, 45, 46, 47, 528, 529, 530, 531, 532, 533, 534, 535, 536, 537, 538, 539, 540, 541, 542, 543, 544, 545, 546, 547, 548, 549, 550, 551, 660, 661, 671, 672, 682, 683, 693, 694], 1.0, 'REPLACE')
_vg = ob_tentaclemesh.vertex_groups.new(name='Tentacle1')
_vg.add([48, 49, 50, 51, 52, 53, 54, 55, 56, 57, 58, 59, 60, 61, 62, 63, 64, 65, 66, 67, 68, 69, 70, 71, 72, 73, 74, 75, 76, 77, 78, 79, 80, 81, 82, 83, 84, 85, 86, 87, 88, 89, 90, 91, 92, 93, 94, 95, 96, 97, 98, 99, 100, 101, 102, 103, 104, 105, 106, 107, 108, 109, 110, 111, 112, 113, 114, 115, 116, 117, 118, 119, 529, 531, 533, 535, 537, 539, 541, 543, 545, 547, 549, 551, 552, 553, 554, 555, 556, 557, 558, 559, 560, 561, 562, 563, 661, 662, 672, 673, 683, 684, 694, 695, 736, 737, 738, 739, 740, 741, 742, 743, 744, 745, 746, 747, 748, 749, 750, 751], 1.0, 'REPLACE')
_vg = ob_tentaclemesh.vertex_groups.new(name='Tentacle2')
_vg.add([120, 121, 122, 123, 124, 125, 126, 127, 128, 129, 130, 131, 132, 133, 134, 135, 136, 137, 138, 139, 140, 141, 142, 143, 144, 145, 146, 147, 148, 149, 150, 151, 152, 153, 154, 155, 156, 157, 158, 159, 160, 161, 162, 163, 164, 165, 166, 167, 168, 169, 170, 171, 172, 173, 174, 175, 176, 177, 178, 179, 180, 181, 182, 183, 184, 185, 186, 187, 188, 189, 190, 191, 552, 553, 554, 555, 556, 557, 558, 559, 560, 561, 562, 563, 564, 565, 566, 567, 568, 569, 570, 571, 572, 573, 574, 575, 662, 663, 673, 674, 684, 685, 695, 696, 704, 705, 706, 707, 708, 709, 710, 711, 712, 713, 714, 715, 716, 717, 718, 719, 720, 721, 722, 723, 724, 725, 726, 727, 728, 729, 730, 731, 732, 733, 734, 735, 752, 753, 754, 755, 756, 757, 758, 759, 760, 761, 762, 763, 764, 765, 766, 767], 1.0, 'REPLACE')
_vg = ob_tentaclemesh.vertex_groups.new(name='Tentacle3')
_vg.add([192, 193, 194, 195, 196, 197, 198, 199, 200, 201, 202, 203, 204, 205, 206, 207, 208, 209, 210, 211, 212, 213, 214, 215, 216, 217, 218, 219, 220, 221, 222, 223, 224, 225, 226, 227, 228, 229, 230, 231, 232, 233, 234, 235, 236, 237, 238, 239, 564, 565, 566, 567, 568, 569, 570, 571, 572, 573, 574, 575, 576, 577, 578, 579, 580, 581, 582, 583, 584, 585, 586, 587, 663, 664, 674, 675, 685, 686, 696, 697], 1.0, 'REPLACE')
_vg = ob_tentaclemesh.vertex_groups.new(name='Tentacle4')
_vg.add([240, 241, 242, 243, 244, 245, 246, 247, 248, 249, 250, 251, 252, 253, 254, 255, 256, 257, 258, 259, 260, 261, 262, 263, 264, 265, 266, 267, 268, 269, 270, 271, 272, 273, 274, 275, 276, 277, 278, 279, 280, 281, 282, 283, 284, 285, 286, 287, 288, 289, 290, 291, 292, 293, 294, 295, 296, 297, 298, 299, 300, 301, 302, 303, 304, 305, 306, 307, 308, 309, 310, 311, 576, 577, 578, 579, 580, 581, 582, 583, 584, 585, 586, 587, 588, 589, 590, 591, 592, 593, 594, 595, 596, 597, 598, 599, 664, 665, 675, 676, 686, 687, 697, 698], 1.0, 'REPLACE')
_vg = ob_tentaclemesh.vertex_groups.new(name='Tentacle5')
_vg.add([312, 313, 314, 315, 316, 317, 318, 319, 320, 321, 322, 323, 324, 325, 326, 327, 328, 329, 330, 331, 332, 333, 334, 335, 336, 337, 338, 339, 340, 341, 342, 343, 344, 345, 346, 347, 348, 349, 350, 351, 352, 353, 354, 355, 356, 357, 358, 359, 360, 361, 362, 363, 364, 365, 366, 367, 368, 369, 370, 371, 372, 373, 374, 375, 376, 377, 378, 379, 380, 381, 382, 383, 588, 589, 590, 591, 592, 593, 594, 595, 596, 597, 598, 599, 600, 601, 602, 603, 604, 605, 606, 607, 608, 609, 610, 611, 665, 666, 676, 677, 687, 688, 698, 699], 1.0, 'REPLACE')
_vg = ob_tentaclemesh.vertex_groups.new(name='Tentacle6')
_vg.add([384, 385, 386, 387, 388, 389, 390, 391, 392, 393, 394, 395, 396, 397, 398, 399, 400, 401, 402, 403, 404, 405, 406, 407, 408, 409, 410, 411, 412, 413, 414, 415, 416, 417, 418, 419, 420, 421, 422, 423, 424, 425, 426, 427, 428, 429, 430, 431, 600, 601, 602, 603, 604, 605, 606, 607, 608, 609, 610, 611, 612, 613, 614, 615, 616, 617, 618, 619, 620, 621, 622, 623, 666, 667, 677, 678, 688, 689, 699, 700], 1.0, 'REPLACE')
_vg = ob_tentaclemesh.vertex_groups.new(name='Tentacle7')
_vg.add([432, 433, 434, 435, 436, 437, 438, 439, 440, 441, 442, 443, 444, 445, 446, 447, 448, 449, 450, 451, 452, 453, 454, 455, 456, 457, 458, 459, 460, 461, 462, 463, 464, 465, 466, 467, 468, 469, 470, 471, 472, 473, 474, 475, 476, 477, 478, 479, 480, 481, 482, 483, 484, 485, 486, 487, 488, 489, 490, 491, 492, 493, 494, 495, 496, 497, 498, 499, 500, 501, 502, 503, 612, 613, 614, 615, 616, 617, 618, 619, 620, 621, 622, 623, 624, 625, 626, 627, 628, 629, 630, 631, 632, 633, 634, 635, 667, 668, 678, 679, 689, 690, 700, 701], 1.0, 'REPLACE')
_vg = ob_tentaclemesh.vertex_groups.new(name='Tentacle8')
_vg.add([504, 505, 506, 507, 508, 509, 510, 511, 512, 513, 514, 515, 516, 517, 518, 519, 520, 521, 522, 523, 524, 525, 526, 527, 624, 625, 626, 627, 628, 629, 630, 631, 632, 633, 634, 635, 636, 637, 638, 639, 640, 641, 642, 643, 644, 645, 646, 647, 668, 669, 679, 680, 690, 691, 701, 702], 1.0, 'REPLACE')
_vg = ob_tentaclemesh.vertex_groups.new(name='Bone.009')
_vg.add([636, 637, 638, 639, 640, 641, 642, 643, 644, 645, 646, 647, 648, 649, 650, 651, 652, 653, 654, 655, 656, 657, 658, 659, 669, 670, 680, 681, 691, 692, 702, 703], 1.0, 'REPLACE')
_m = ob_tentaclemesh.modifiers.new('Armature', 'ARMATURE')
_m.object = ob_tentacle
ob_tentacle.location = (0.0, 0.0, -0.894)
ob_tentacle.show_in_front = True
ob_tentacle.lineart.crease_threshold = 0.0

# ---- collection membership
col_collection.objects.link(ob_tentaclemesh)
col_collection.objects.link(ob_tentacle)

# ---- scene / render settings (as saved in the file)
scene.frame_start = 0; scene.frame_end = 59; scene.frame_set(0)
scene.render.engine = 'BLENDER_EEVEE_NEXT'
scene.cycles.use_denoising = False
scene.cycles.samples = 128
scene.cycles.sampling_pattern = 'TABULATED_SOBOL'
scene.cycles.use_adaptive_sampling = False
scene.cycles.use_light_tree = False
scene.view_settings.view_transform = 'Filmic'
bpy.context.view_layer.update()

# ---- added for rendering (the .blend has no active camera): camera
cam_auto = bpy.data.cameras.new('AutoCamera')
cam_auto.lens = 50.0
cam_auto.sensor_width = 36.0
cam_auto.clip_end = 1000.0
ob_auto_camera = bpy.data.objects.new('AutoCamera', cam_auto)
scene.collection.objects.link(ob_auto_camera)
ob_auto_camera.location = (15.1684, -18.4471, 19.1338)
ob_auto_camera.rotation_euler = (1.09748, -7.21219e-08, 0.694738)
scene.camera = ob_auto_camera
bpy.context.view_layer.update()
